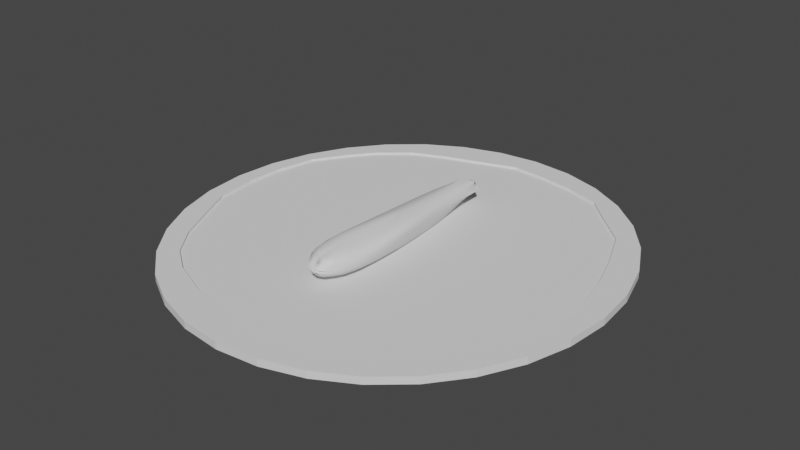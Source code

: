 # Source: hotdogWorkInProgress.blend  (saved by Blender 3.4.6; exported with 4.5.12 LTS)
import bpy
from mathutils import Matrix  # noqa: F401  (used for matrix-valued properties, if any)

bpy.ops.wm.read_factory_settings(use_empty=True)
scene = bpy.context.scene
scene.name = 'Scene'

# ---- collections
col_collection = bpy.data.collections.new('Collection'); scene.collection.children.link(col_collection)

# ---- world
world_world = bpy.data.worlds.new('World'); scene.world = world_world
world_world.use_nodes = True; world_world.node_tree.nodes.clear()
_N = world_world.node_tree.nodes; _L = world_world.node_tree.links
n0 = _N.new('ShaderNodeOutputWorld'); n0.name = 'World Output'; n0.location = (300, 300)
n1 = _N.new('ShaderNodeBackground'); n1.name = 'Background'; n1.location = (10, 300)
n1.inputs[0].default_value = (0.05088, 0.05088, 0.05088, 1.0)
_L.new(n1.outputs[0], n0.inputs[0])
n0.is_active_output = True
world_world.color = (0.05088, 0.05088, 0.05088)
world_world.use_sun_shadow = False
world_world.sun_shadow_jitter_overblur = 0.0

# ---- meshes
me_cylinder = bpy.data.meshes.new('Cylinder')
me_cylinder.from_pydata([(0.0, 1.0, -1.0), (0.0, 1.0, 1.0), (0.1951, 0.9808, -1.0), (0.1951, 0.9808, 1.0), (0.3827, 0.9239, -1.0), (0.3827, 0.9239, 1.0), (0.5556, 0.8315, -1.0), (0.5556, 0.8315, 1.0), (0.7071, 0.7071, -1.0), (0.7071, 0.7071, 1.0), (0.8315, 0.5556, -1.0), (0.8315, 0.5556, 1.0), (0.9239, 0.3827, -1.0), (0.9239, 0.3827, 1.0), (0.9808, 0.1951, -1.0), (0.9808, 0.1951, 1.0), (1.0, 0.0, -1.0), (1.0, 0.0, 1.0), (0.9808, -0.1951, -1.0), (0.9808, -0.1951, 1.0), (0.9239, -0.3827, -1.0), (0.9239, -0.3827, 1.0), (0.8315, -0.5556, -1.0), (0.8315, -0.5556, 1.0), (0.7071, -0.7071, -1.0), (0.7071, -0.7071, 1.0), (0.5556, -0.8315, -1.0), (0.5556, -0.8315, 1.0), (0.3827, -0.9239, -1.0), (0.3827, -0.9239, 1.0), (0.1951, -0.9808, -1.0), (0.1951, -0.9808, 1.0), (0.0, -1.0, -1.0), (0.0, -1.0, 1.0), (-0.1951, -0.9808, -1.0), (-0.1951, -0.9808, 1.0), (-0.3827, -0.9239, -1.0), (-0.3827, -0.9239, 1.0), (-0.5556, -0.8315, -1.0), (-0.5556, -0.8315, 1.0), (-0.7071, -0.7071, -1.0), (-0.7071, -0.7071, 1.0), (-0.8315, -0.5556, -1.0), (-0.8315, -0.5556, 1.0), (-0.9239, -0.3827, -1.0), (-0.9239, -0.3827, 1.0), (-0.9808, -0.1951, -1.0), (-0.9808, -0.1951, 1.0), (-1.0, 0.0, -1.0), (-1.0, 0.0, 1.0), (-0.9808, 0.1951, -1.0), (-0.9808, 0.1951, 1.0), (-0.9239, 0.3827, -1.0), (-0.9239, 0.3827, 1.0), (-0.8315, 0.5556, -1.0), (-0.8315, 0.5556, 1.0), (-0.7071, 0.7071, -1.0), (-0.7071, 0.7071, 1.0), (-0.5556, 0.8315, -1.0), (-0.5556, 0.8315, 1.0), (-0.3827, 0.9239, -1.0), (-0.3827, 0.9239, 1.0), (-0.1951, 0.9808, -1.0), (-0.1951, 0.9808, 1.0), (0.5992, -0.6625, -1.0), (0.7182, -0.5149, -1.0), (0.8202, -0.3513, -1.0), (0.8851, -0.1592, -1.0), (0.8851, 0.01854, -1.0), (0.8459, 0.2063, -1.0), (0.7866, 0.3844, -1.0), (0.709, 0.5635, -1.0), (0.5567, 0.699, -1.0), (0.4552, 0.7981, -1.0), (0.3064, 0.844, -1.0), (0.137, 0.8727, -1.0), (-0.03697, 0.8874, -1.0), (-0.2251, 0.8273, -1.0), (-0.3853, 0.7767, -1.0), (-0.5369, 0.7149, -1.0), (-0.6869, 0.5933, -1.0), (-0.7756, 0.4827, -1.0), (-0.8676, 0.3471, -1.0), (-0.9093, 0.162, -1.0), (-0.9179, -0.005456, -1.0), (-0.8985, -0.1907, -1.0), (-0.8201, -0.3544, -1.0), (-0.7397, -0.5137, -1.0), (-0.6346, -0.6463, -1.0), (-0.5148, -0.7273, -1.0), (-0.3336, -0.7981, -1.0), (-0.1578, -0.8403, -1.0), (0.03926, -0.8755, -1.0), (0.2018, -0.8617, -1.0), (0.3577, -0.8319, -1.0), (0.5992, -0.6625, -0.3615), (0.7182, -0.5149, -0.3615), (0.8202, -0.3513, -0.3615), (0.8851, -0.1592, -0.3615), (0.8851, 0.01854, -0.3615), (0.8459, 0.2063, -0.3615), (0.7866, 0.3844, -0.3615), (0.709, 0.5635, -0.3615), (0.5567, 0.699, -0.3615), (0.4552, 0.7981, -0.3615), (0.3064, 0.844, -0.3615), (0.137, 0.8727, -0.3615), (-0.03697, 0.8874, -0.3615), (-0.2251, 0.8273, -0.3615), (-0.3853, 0.7767, -0.3615), (-0.5369, 0.7149, -0.3615), (-0.6869, 0.5933, -0.3615), (-0.7756, 0.4827, -0.3615), (-0.8676, 0.3471, -0.3615), (-0.9093, 0.162, -0.3615), (-0.9179, -0.005456, -0.3615), (-0.8985, -0.1907, -0.3615), (-0.8201, -0.3544, -0.3615), (-0.7397, -0.5137, -0.3615), (-0.6346, -0.6463, -0.3615), (-0.5148, -0.7273, -0.3615), (-0.3336, -0.7981, -0.3615), (-0.1578, -0.8403, -0.3615), (0.03926, -0.8755, -0.3615), (0.2018, -0.8617, -0.3615), (0.3577, -0.8319, -0.3615)], [], [(0, 1, 3, 2), (2, 3, 5, 4), (4, 5, 7, 6), (6, 7, 9, 8), (8, 9, 11, 10), (10, 11, 13, 12), (12, 13, 15, 14), (14, 15, 17, 16), (16, 17, 19, 18), (18, 19, 21, 20), (20, 21, 23, 22), (22, 23, 25, 24), (24, 25, 27, 26), (26, 27, 29, 28), (28, 29, 31, 30), (30, 31, 33, 32), (32, 33, 35, 34), (34, 35, 37, 36), (36, 37, 39, 38), (38, 39, 41, 40), (40, 41, 43, 42), (42, 43, 45, 44), (44, 45, 47, 46), (46, 47, 49, 48), (48, 49, 51, 50), (50, 51, 53, 52), (52, 53, 55, 54), (54, 55, 57, 56), (56, 57, 59, 58), (58, 59, 61, 60), (3, 1, 63, 61, 59, 57, 55, 53, 51, 49, 47, 45, 43, 41, 39, 37, 35, 33, 31, 29, 27, 25, 23, 21, 19, 17, 15, 13, 11, 9, 7, 5), (60, 61, 63, 62), (62, 63, 1, 0), (0, 2, 4, 6, 8, 10, 12, 14, 16, 68, 69, 70, 71, 72, 73, 74, 75, 76, 77, 78, 79, 80, 81, 82, 83, 84, 48, 50, 52, 54, 56, 58, 60, 62), (48, 84, 85, 86, 87, 88, 89, 90, 91, 92, 93, 94, 64, 65, 66, 67, 68, 16, 18, 20, 22, 24, 26, 28, 30, 32, 34, 36, 38, 40, 42, 44, 46), (84, 83, 114, 115), (98, 97, 96, 95, 125, 124, 123, 122, 121, 120, 119, 118, 117, 116, 115, 114, 113, 112, 111, 110, 109, 108, 107, 106, 105, 104, 103, 102, 101, 100, 99), (71, 70, 101, 102), (85, 84, 115, 116), (72, 71, 102, 103), (86, 85, 116, 117), (73, 72, 103, 104), (87, 86, 117, 118), (74, 73, 104, 105), (88, 87, 118, 119), (75, 74, 105, 106), (89, 88, 119, 120), (76, 75, 106, 107), (90, 89, 120, 121), (77, 76, 107, 108), (91, 90, 121, 122), (78, 77, 108, 109), (65, 64, 95, 96), (92, 91, 122, 123), (79, 78, 109, 110), (66, 65, 96, 97), (93, 92, 123, 124), (80, 79, 110, 111), (67, 66, 97, 98), (94, 93, 124, 125), (81, 80, 111, 112), (68, 67, 98, 99), (64, 94, 125, 95), (82, 81, 112, 113), (69, 68, 99, 100), (83, 82, 113, 114), (70, 69, 100, 101)])
_uv = me_cylinder.uv_layers.new(name='UVMap')
_uv.uv.foreach_set('vector', [1.0, 0.5, 1.0, 1.0, 0.9688, 1.0, 0.9688, 0.5, 0.9688, 0.5, 0.9688, 1.0, 0.9375, 1.0, 0.9375, 0.5, 0.9375, 0.5, 0.9375, 1.0, 0.9062, 1.0, 0.9062, 0.5, 0.9062, 0.5, 0.9062, 1.0, 0.875, 1.0, 0.875, 0.5, 0.875, 0.5, 0.875, 1.0, 0.8438, 1.0, 0.8438, 0.5, 0.8438, 0.5, 0.8438, 1.0, 0.8125, 1.0, 0.8125, 0.5, 0.8125, 0.5, 0.8125, 1.0, 0.7812, 1.0, 0.7812, 0.5, 0.7812, 0.5, 0.7812, 1.0, 0.75, 1.0, 0.75, 0.5, 0.75, 0.5, 0.75, 1.0, 0.7188, 1.0, 0.7188, 0.5, 0.7188, 0.5, 0.7188, 1.0, 0.6875, 1.0, 0.6875, 0.5, 0.6875, 0.5, 0.6875, 1.0, 0.6562, 1.0, 0.6562, 0.5, 0.6562, 0.5, 0.6562, 1.0, 0.625, 1.0, 0.625, 0.5, 0.625, 0.5, 0.625, 1.0, 0.5938, 1.0, 0.5938, 0.5, 0.5938, 0.5, 0.5938, 1.0, 0.5625, 1.0, 0.5625, 0.5, 0.5625, 0.5, 0.5625, 1.0, 0.5312, 1.0, 0.5312, 0.5, 0.5312, 0.5, 0.5312, 1.0, 0.5, 1.0, 0.5, 0.5, 0.5, 0.5, 0.5, 1.0, 0.4688, 1.0, 0.4688, 0.5, 0.4688, 0.5, 0.4688, 1.0, 0.4375, 1.0, 0.4375, 0.5, 0.4375, 0.5, 0.4375, 1.0, 0.4062, 1.0, 0.4062, 0.5, 0.4062, 0.5, 0.4062, 1.0, 0.375, 1.0, 0.375, 0.5, 0.375, 0.5, 0.375, 1.0, 0.3438, 1.0, 0.3438, 0.5, 0.3438, 0.5, 0.3438, 1.0, 0.3125, 1.0, 0.3125, 0.5, 0.3125, 0.5, 0.3125, 1.0, 0.2812, 1.0, 0.2812, 0.5, 0.2812, 0.5, 0.2812, 1.0, 0.25, 1.0, 0.25, 0.5, 0.25, 0.5, 0.25, 1.0, 0.2188, 1.0, 0.2188, 0.5, 0.2188, 0.5, 0.2188, 1.0, 0.1875, 1.0, 0.1875, 0.5, 0.1875, 0.5, 0.1875, 1.0, 0.1562, 1.0, 0.1562, 0.5, 0.1562, 0.5, 0.1562, 1.0, 0.125, 1.0, 0.125, 0.5, 0.125, 0.5, 0.125, 1.0, 0.09375, 1.0, 0.09375, 0.5, 0.09375, 0.5, 0.09375, 1.0, 0.0625, 1.0, 0.0625, 0.5, 0.2968, 0.4854, 0.25, 0.49, 0.2032, 0.4854, 0.1582, 0.4717, 0.1167, 0.4496, 0.08029, 0.4197, 0.05045, 0.3833, 0.02827, 0.3418, 0.01461, 0.2968, 0.01, 0.25, 0.01461, 0.2032, 0.02827, 0.1582, 0.05045, 0.1167, 0.08029, 0.08029, 0.1167, 0.05045, 0.1582, 0.02827, 0.2032, 0.01461, 0.25, 0.01, 0.2968, 0.01461, 0.3418, 0.02827, 0.3833, 0.05045, 0.4197, 0.08029, 0.4496, 0.1167, 0.4717, 0.1582, 0.4854, 0.2032, 0.49, 0.25, 0.4854, 0.2968, 0.4717, 0.3418, 0.4496, 0.3833, 0.4197, 0.4197, 0.3833, 0.4496, 0.3418, 0.4717, 0.0625, 0.5, 0.0625, 1.0, 0.03125, 1.0, 0.03125, 0.5, 0.03125, 0.5, 0.03125, 1.0, 0.0, 1.0, 0.0, 0.5, 0.75, 0.49, 0.7968, 0.4854, 0.8418, 0.4717, 0.8833, 0.4496, 0.9197, 0.4197, 0.9496, 0.3833, 0.9717, 0.3418, 0.9854, 0.2968, 0.99, 0.25, 0.9624, 0.2544, 0.953, 0.2995, 0.9388, 0.3423, 0.9202, 0.3852, 0.8836, 0.4178, 0.8592, 0.4415, 0.8235, 0.4526, 0.7829, 0.4594, 0.7411, 0.463, 0.696, 0.4486, 0.6575, 0.4364, 0.6211, 0.4216, 0.5851, 0.3924, 0.5638, 0.3659, 0.5418, 0.3333, 0.5318, 0.2889, 0.5297, 0.2487, 0.51, 0.25, 0.5146, 0.2968, 0.5283, 0.3418, 0.5504, 0.3833, 0.5803, 0.4197, 0.6167, 0.4496, 0.6582, 0.4717, 0.7032, 0.4854, 0.51, 0.25, 0.5297, 0.2487, 0.5344, 0.2042, 0.5532, 0.1649, 0.5725, 0.1267, 0.5977, 0.09488, 0.6264, 0.07546, 0.6699, 0.05847, 0.7121, 0.04833, 0.7594, 0.03988, 0.7984, 0.0432, 0.8359, 0.05035, 0.8938, 0.091, 0.9224, 0.1264, 0.9468, 0.1657, 0.9624, 0.2118, 0.9624, 0.2544, 0.99, 0.25, 0.9854, 0.2032, 0.9717, 0.1582, 0.9496, 0.1167, 0.9197, 0.08029, 0.8833, 0.05045, 0.8418, 0.02827, 0.7968, 0.01461, 0.75, 0.01, 0.7032, 0.01461, 0.6582, 0.02827, 0.6167, 0.05045, 0.5803, 0.08029, 0.5504, 0.1167, 0.5283, 0.1582, 0.5146, 0.2032, 0.5297, 0.2487, 0.5318, 0.2889, 0.5318, 0.2889, 0.5297, 0.2487, 0.9624, 0.2118, 0.9468, 0.1657, 0.9224, 0.1264, 0.8938, 0.091, 0.8359, 0.05035, 0.7984, 0.0432, 0.7594, 0.03988, 0.7121, 0.04833, 0.6699, 0.05847, 0.6264, 0.07546, 0.5977, 0.09488, 0.5725, 0.1267, 0.5532, 0.1649, 0.5344, 0.2042, 0.5297, 0.2487, 0.5318, 0.2889, 0.5418, 0.3333, 0.5638, 0.3659, 0.5851, 0.3924, 0.6211, 0.4216, 0.6575, 0.4364, 0.696, 0.4486, 0.7411, 0.463, 0.7829, 0.4594, 0.8235, 0.4526, 0.8592, 0.4415, 0.8836, 0.4178, 0.9202, 0.3852, 0.9388, 0.3423, 0.953, 0.2995, 0.9624, 0.2544, 0.9202, 0.3852, 0.9388, 0.3423, 0.9388, 0.3423, 0.9202, 0.3852, 0.5344, 0.2042, 0.5297, 0.2487, 0.5297, 0.2487, 0.5344, 0.2042, 0.8836, 0.4178, 0.9202, 0.3852, 0.9202, 0.3852, 0.8836, 0.4178, 0.5532, 0.1649, 0.5344, 0.2042, 0.5344, 0.2042, 0.5532, 0.1649, 0.8592, 0.4415, 0.8836, 0.4178, 0.8836, 0.4178, 0.8592, 0.4415, 0.5725, 0.1267, 0.5532, 0.1649, 0.5532, 0.1649, 0.5725, 0.1267, 0.8235, 0.4526, 0.8592, 0.4415, 0.8592, 0.4415, 0.8235, 0.4526, 0.5977, 0.09488, 0.5725, 0.1267, 0.5725, 0.1267, 0.5977, 0.09488, 0.7829, 0.4594, 0.8235, 0.4526, 0.8235, 0.4526, 0.7829, 0.4594, 0.6264, 0.07546, 0.5977, 0.09488, 0.5977, 0.09488, 0.6264, 0.07546, 0.7411, 0.463, 0.7829, 0.4594, 0.7829, 0.4594, 0.7411, 0.463, 0.6699, 0.05847, 0.6264, 0.07546, 0.6264, 0.07546, 0.6699, 0.05847, 0.696, 0.4486, 0.7411, 0.463, 0.7411, 0.463, 0.696, 0.4486, 0.7121, 0.04833, 0.6699, 0.05847, 0.6699, 0.05847, 0.7121, 0.04833, 0.6575, 0.4364, 0.696, 0.4486, 0.696, 0.4486, 0.6575, 0.4364, 0.9224, 0.1264, 0.8938, 0.091, 0.8938, 0.091, 0.9224, 0.1264, 0.7594, 0.03988, 0.7121, 0.04833, 0.7121, 0.04833, 0.7594, 0.03988, 0.6211, 0.4216, 0.6575, 0.4364, 0.6575, 0.4364, 0.6211, 0.4216, 0.9468, 0.1657, 0.9224, 0.1264, 0.9224, 0.1264, 0.9468, 0.1657, 0.7984, 0.0432, 0.7594, 0.03988, 0.7594, 0.03988, 0.7984, 0.0432, 0.5851, 0.3924, 0.6211, 0.4216, 0.6211, 0.4216, 0.5851, 0.3924, 0.9624, 0.2118, 0.9468, 0.1657, 0.9468, 0.1657, 0.9624, 0.2118, 0.8359, 0.05035, 0.7984, 0.0432, 0.7984, 0.0432, 0.8359, 0.05035, 0.5638, 0.3659, 0.5851, 0.3924, 0.5851, 0.3924, 0.5638, 0.3659, 0.9624, 0.2544, 0.9624, 0.2118, 0.9624, 0.2118, 0.9624, 0.2544, 0.8938, 0.091, 0.8359, 0.05035, 0.8359, 0.05035, 0.8938, 0.091, 0.5418, 0.3333, 0.5638, 0.3659, 0.5638, 0.3659, 0.5418, 0.3333, 0.953, 0.2995, 0.9624, 0.2544, 0.9624, 0.2544, 0.953, 0.2995, 0.5318, 0.2889, 0.5418, 0.3333, 0.5418, 0.3333, 0.5318, 0.2889, 0.9388, 0.3423, 0.953, 0.2995, 0.953, 0.2995, 0.9388, 0.3423])
me_cylinder.update()
me_sphere = bpy.data.meshes.new('Sphere')
me_sphere.from_pydata([(-0.002457, 0.5343, 0.7944), (0.003428, 0.8203, 0.552), (0.001555, 0.9696, 0.198), (-0.004881, 0.9998, 0.006925), (-0.001607, 0.9596, -0.1824), (-0.009632, 0.6832, -0.4027), (0.008317, 0.1776, 0.7821), (0.05331, 0.3398, 0.7911), (0.09638, 0.5123, 0.7701), (0.1344, 0.6806, 0.6949), (0.1622, 0.8152, 0.5555), (0.1776, 0.9063, 0.3827), (0.1919, 0.9612, 0.195), (0.1962, 0.9713, 0.001755), (0.2051, 0.9169, -0.1772), (0.1801, 0.9057, -0.3623), (0.1197, 0.6681, -0.3966), (0.08163, 0.4942, -0.4412), (0.05224, 0.3495, -0.4824), (0.0263, 0.2209, -0.5163), (0.001035, 0.101, -0.5411), (0.03566, 0.1644, 0.7714), (0.1092, 0.3123, 0.7697), (0.1829, 0.4685, 0.74), (0.255, 0.6254, 0.674), (0.3162, 0.7639, 0.5532), (0.3536, 0.8536, 0.3827), (0.3753, 0.9061, 0.1951), (0.3914, 0.9238, 0.005056), (0.3372, 0.8185, -0.1518), (0.2802, 0.7271, -0.2833), (0.2161, 0.5815, -0.3587), (0.1603, 0.4425, -0.4176), (0.1114, 0.3167, -0.4669), (0.06626, 0.2014, -0.5072), (0.02153, 0.09194, -0.5373), (0.05854, 0.1459, 0.7607), (0.1554, 0.274, 0.7475), (0.2539, 0.4085, 0.7097), (0.3537, 0.5449, 0.6447), (0.4486, 0.6746, 0.542), (0.5131, 0.7679, 0.3826), (0.5447, 0.8151, 0.1951), (0.5144, 0.7735, 0.01886), (0.4417, 0.6849, -0.1199), (0.3665, 0.5914, -0.2355), (0.2926, 0.483, -0.323), (0.2244, 0.3743, -0.3931), (0.1613, 0.2709, -0.451), (0.1009, 0.1732, -0.4983), (0.0397, 0.07863, -0.5338), (0.07653, 0.1237, 0.7506), (0.1914, 0.2283, 0.7273), (0.3089, 0.3376, 0.6822), (0.429, 0.4484, 0.6147), (0.5489, 0.5569, 0.5199), (0.6472, 0.6477, 0.3797), (0.6892, 0.6893, 0.1954), (0.6132, 0.6219, 0.03908), (0.5231, 0.5445, -0.0907), (0.4364, 0.4653, -0.2025), (0.354, 0.382, -0.2955), (0.2763, 0.2984, -0.373), (0.2023, 0.2173, -0.4378), (0.1298, 0.139, -0.4909), (0.05522, 0.06217, -0.5312), (0.08974, 0.09901, 0.7418), (0.2177, 0.1779, 0.7099), (0.3487, 0.2599, 0.6584), (0.4834, 0.343, 0.5881), (0.62, 0.4251, 0.496), (0.7455, 0.5, 0.371), (0.7707, 0.516, 0.1998), (0.6805, 0.4611, 0.05639), (0.5848, 0.4015, -0.07003), (0.4918, 0.3409, -0.1812), (0.403, 0.2795, -0.2773), (0.3179, 0.2185, -0.3594), (0.2355, 0.159, -0.4288), (0.1535, 0.1011, -0.4862), (0.06806, 0.04357, -0.5298), (-0.03541, 0.02392, 0.7579), (0.09848, 0.07292, 0.7346), (0.2352, 0.1249, 0.6961), (0.3755, 0.179, 0.6401), (0.5205, 0.2334, 0.5677), (0.6697, 0.2873, 0.4773), (0.8033, 0.3348, 0.3577), (0.8032, 0.3313, 0.205), (0.7246, 0.2974, 0.06635), (0.6301, 0.2572, -0.05867), (0.5341, 0.2161, -0.17), (0.4415, 0.1756, -0.2683), (0.3506, 0.136, -0.3528), (0.2615, 0.09789, -0.4249), (0.1719, 0.06074, -0.4845), (0.07812, 0.02349, -0.5298), (0.103, 0.04626, 0.729), (0.2442, 0.07088, 0.6857), (0.3899, 0.09677, 0.6268), (0.5423, 0.1224, 0.5539), (0.7014, 0.1473, 0.4654), (0.8313, 0.1655, 0.3491), (0.8323, 0.1573, 0.2057), (0.7582, 0.1359, 0.06876), (0.6642, 0.1125, -0.05647), (0.5663, 0.09023, -0.1686), (0.47, 0.07001, -0.2678), (0.3748, 0.05167, -0.3534), (0.2807, 0.03482, -0.4263), (0.1853, 0.01877, -0.4862), (0.08541, 0.002468, -0.5314), (0.1033, 0.01961, 0.7251), (0.245, 0.01701, 0.6787), (0.392, 0.01485, 0.6184), (0.5472, 0.01169, 0.5459), (0.7108, 0.007168, 0.4592), (0.8481, 0.0004097, 0.3467), (0.8579, -0.01251, 0.2039), (0.7856, -0.02506, 0.06434), (0.6901, -0.03364, -0.06328), (0.5894, -0.03754, -0.1766), (0.4908, -0.03743, -0.2765), (0.3914, -0.03434, -0.3614), (0.2931, -0.02957, -0.4331), (0.1936, -0.02416, -0.4912), (0.08928, -0.01918, -0.5339), (0.0995, -0.006499, 0.7227), (0.2375, -0.03578, 0.6747), (0.3812, -0.06547, 0.6142), (0.5336, -0.09709, 0.5423), (0.6964, -0.131, 0.4577), (0.8456, -0.1639, 0.3491), (0.8741, -0.1841, 0.2008), (0.8075, -0.1895, 0.05323), (0.7096, -0.1837, -0.07991), (0.6058, -0.1688, -0.1956), (0.502, -0.1472, -0.2939), (0.3995, -0.1218, -0.3766), (0.298, -0.09468, -0.4447), (0.1958, -0.06742, -0.4988), (0.0896, -0.04094, -0.5374), (0.09162, -0.03159, 0.7217), (0.2218, -0.08655, 0.6735), (0.3577, -0.1429, 0.6138), (0.5022, -0.2022, 0.5432), (0.6565, -0.2651, 0.4604), (0.8057, -0.327, 0.3538), (0.8681, -0.3621, 0.1973), (0.8147, -0.361, 0.03546), (0.7206, -0.3409, -0.1075), (0.6137, -0.3056, -0.2261), (0.5039, -0.2598, -0.3209), (0.3982, -0.2101, -0.3987), (0.2938, -0.1595, -0.4601), (0.1907, -0.1101, -0.5078), (0.08531, -0.06226, -0.5403), (0.07978, -0.05514, 0.7219), (0.1981, -0.1343, 0.6748), (0.3225, -0.2159, 0.6172), (0.456, -0.302, 0.5493), (0.6014, -0.3935, 0.4699), (0.7554, -0.4885, 0.3713), (0.8581, -0.5496, 0.2072), (0.8143, -0.5424, 0.01437), (0.7216, -0.5084, -0.1467), (0.61, -0.4494, -0.2699), (0.4929, -0.3745, -0.3572), (0.3819, -0.2971, -0.4242), (0.2774, -0.2221, -0.4768), (0.1766, -0.1506, -0.5165), (0.07629, -0.08231, -0.5427), (0.06404, -0.07655, 0.7231), (0.1666, -0.1779, 0.6782), (0.2754, -0.2829, 0.6238), (0.3938, -0.3939, 0.5598), (0.5261, -0.5123, 0.4848), (0.6723, -0.6361, 0.3913), (0.7499, -0.7061, 0.213), (0.7674, -0.7207, 0.0002106), (0.6901, -0.6845, -0.1907), (0.583, -0.5989, -0.3246), (0.4579, -0.4866, -0.3961), (0.3457, -0.3789, -0.4489), (0.2457, -0.2795, -0.4914), (0.1523, -0.1872, -0.523), (0.0627, -0.1001, -0.5442), (0.04452, -0.09505, 0.7251), (0.1274, -0.2158, 0.6834), (0.2159, -0.3414, 0.6326), (0.3139, -0.4749, 0.5731), (0.4249, -0.6163, 0.501), (0.5484, -0.756, 0.4), (0.6072, -0.8369, 0.2201), (0.6432, -0.8618, 8.611e-09), (0.5958, -0.8329, -0.2155), (0.4938, -0.7289, -0.3554), (0.3816, -0.5826, -0.42), (0.2828, -0.4479, -0.4642), (0.1965, -0.3274, -0.4995), (0.1184, -0.2175, -0.5266), (0.04534, -0.1149, -0.5452), (0.02162, -0.1098, 0.7275), (0.08094, -0.246, 0.6887), (0.145, -0.3888, 0.6422), (0.2168, -0.542, 0.5885), (0.2988, -0.7064, 0.5247), (0.3867, -0.8721, 0.4416), (0.4025, -0.9212, 0.2125), (0.4157, -0.9406, -0.001936), (0.386, -0.9018, -0.1953), (0.3679, -0.856, -0.3963), (0.2731, -0.6569, -0.4313), (0.1982, -0.4993, -0.4695), (0.1344, -0.363, -0.5026), (0.07756, -0.2402, -0.5286), (0.02509, -0.1259, -0.5462), (-0.004074, -0.1198, 0.7297), (0.02882, -0.2666, 0.6939), (0.06477, -0.421, 0.6502), (0.1058, -0.5878, 0.5996), (0.1537, -0.7672, 0.5379), (0.2055, -0.9348, 0.4434), (0.2036, -0.9764, 0.209), (0.2104, -0.9978, -0.004193), (0.2286, -0.9503, -0.1644), (0.187, -0.8436, -0.3682), (0.1411, -0.6847, -0.4253), (0.1001, -0.5269, -0.4684), (0.0641, -0.3839, -0.5027), (0.032, -0.2539, -0.5295), (0.002655, -0.1325, -0.5471), (-0.0315, -0.1244, 0.7318), (-0.02694, -0.2756, 0.6972), (-0.02132, -0.4348, 0.655), (-0.01448, -0.6062, 0.6037), (-0.00804, -0.7887, 0.536), (-0.01568, -0.9392, 0.4075), (-1.341e-07, -0.9808, 0.1951), (0.002753, -0.9913, 0.003038), (0.002799, -0.9491, -0.1894), (0.007461, -0.9237, -0.3743), (0.003606, -0.7081, -0.425), (-0.003661, -0.5382, -0.4685), (-0.01056, -0.391, -0.5031), (-0.0164, -0.2584, -0.5301), (-0.02117, -0.1347, -0.548), (-0.05951, -0.1231, 0.7334), (-0.08362, -0.2724, 0.6995), (-0.1083, -0.4295, 0.6579), (-0.1339, -0.5968, 0.6039), (-0.161, -0.7728, 0.5308), (-0.1877, -0.9134, 0.4008), (-0.1913, -0.9619, 0.1951), (-0.1859, -0.9674, 0.006457), (-0.1314, -0.9082, -0.2284), (-0.1502, -0.8428, -0.3564), (-0.1308, -0.6826, -0.423), (-0.1081, -0.5252, -0.47), (-0.08653, -0.3829, -0.5053), (-0.0659, -0.2533, -0.5318), (-0.04558, -0.1323, -0.5493), (-0.08697, -0.1161, 0.7353), (-0.1389, -0.2577, 0.7023), (-0.1925, -0.4055, 0.6593), (-0.2484, -0.5622, 0.6029), (-0.3057, -0.7244, 0.5228), (-0.3529, -0.8536, 0.3817), (-0.3753, -0.9061, 0.1951), (-0.3816, -0.9242, -0.01018), (-0.3706, -0.8581, -0.208), (-0.3455, -0.8539, -0.3948), (-0.2682, -0.6511, -0.432), (-0.2115, -0.4954, -0.4753), (-0.1618, -0.361, -0.5099), (-0.1151, -0.2393, -0.5354), (-0.06986, -0.1254, -0.5514), (-0.1129, -0.1036, 0.7376), (-0.1908, -0.2319, 0.7057), (-0.271, -0.365, 0.6619), (-0.3551, -0.5063, 0.6048), (-0.4403, -0.65, 0.5208), (-0.5119, -0.766, 0.3818), (-0.5441, -0.8144, 0.195), (-0.5445, -0.8144, 0.0003651), (-0.5104, -0.757, -0.1815), (-0.4578, -0.6905, -0.3335), (-0.3839, -0.5679, -0.4232), (-0.3079, -0.4425, -0.4805), (-0.2339, -0.3254, -0.5177), (-0.1626, -0.2168, -0.5415), (-0.09334, -0.1145, -0.5549), (-0.1363, -0.08624, 0.7408), (-0.2376, -0.1965, 0.7107), (-0.3416, -0.3105, 0.6671), (-0.4482, -0.4289, 0.6053), (-0.5485, -0.5418, 0.5101), (-0.623, -0.6254, 0.367), (-0.6597, -0.665, 0.1899), (-0.6698, -0.6718, 0.003819), (-0.6446, -0.639, -0.1743), (-0.5855, -0.5758, -0.3256), (-0.4987, -0.4816, -0.4321), (-0.401, -0.3787, -0.4954), (-0.3027, -0.2799, -0.5315), (-0.2074, -0.1874, -0.5512), (-0.1154, -0.1001, -0.5598), (-0.02518, -0.01614, -0.5546), (-0.1564, -0.06459, 0.7451), (-0.2776, -0.1526, 0.7174), (-0.3993, -0.2418, 0.6715), (-0.513, -0.3284, 0.5979), (-0.6035, -0.4025, 0.4876), (-0.666, -0.4565, 0.3442), (-0.7028, -0.4867, 0.1789), (-0.7204, -0.4954, 0.004525), (-0.7161, -0.4822, -0.1681), (-0.6839, -0.4486, -0.3273), (-0.6057, -0.3872, -0.4519), (-0.4886, -0.3059, -0.5202), (-0.3652, -0.2258, -0.5503), (-0.2474, -0.1519, -0.5636), (-0.1347, -0.0825, -0.5657), (-0.1725, -0.03932, 0.7508), (-0.3092, -0.1014, 0.7262), (-0.4384, -0.1614, 0.6745), (-0.5425, -0.2147, 0.5871), (-0.6188, -0.2596, 0.4692), (-0.6716, -0.2936, 0.3277), (-0.7061, -0.3149, 0.1708), (-0.7274, -0.3232, 0.006107), (-0.7336, -0.3186, -0.1595), (-0.7207, -0.302, -0.3186), (-0.6702, -0.2706, -0.4571), (-0.5542, -0.2185, -0.5382), (-0.4124, -0.1621, -0.5654), (-0.2775, -0.1104, -0.5739), (-0.1493, -0.06208, -0.5707), (-0.1837, -0.01108, 0.7578), (-0.33, -0.04431, 0.7361), (-0.456, -0.07392, 0.6769), (-0.546, -0.09999, 0.58), (-0.6095, -0.1237, 0.4579), (-0.6535, -0.1435, 0.3181), (-0.6844, -0.1571, 0.167), (-0.7054, -0.1636, 0.00987), (-0.7164, -0.1629, -0.1485), (-0.7118, -0.1563, -0.3025), (-0.6772, -0.1429, -0.4415), (-0.58, -0.1193, -0.5367), (-0.4347, -0.09089, -0.569), (-0.2927, -0.06438, -0.5776), (-0.157, -0.03952, -0.5728), (-0.1894, 0.01933, 0.7659), (-0.339, 0.01665, 0.7475), (-0.456, 0.01517, 0.6818), (-0.5322, 0.01063, 0.5784), (-0.584, 0.002836, 0.4533), (-0.6202, -0.005901, 0.3143), (-0.6461, -0.01327, 0.1668), (-0.6639, -0.01809, 0.01524), (-0.6741, -0.02, -0.1365), (-0.6712, -0.02022, -0.2835), (-0.6446, -0.01964, -0.4181), (-0.5636, -0.01854, -0.5177), (-0.4302, -0.01726, -0.5613), (-0.2918, -0.01656, -0.5745), (-0.157, -0.01603, -0.5716), (-0.1886, 0.05089, 0.7744), (-0.3363, 0.07923, 0.7612), (-0.4428, 0.1032, 0.6912), (-0.5069, 0.1166, 0.5829), (-0.5494, 0.1223, 0.455), (-0.578, 0.1229, 0.3153), (-0.5987, 0.1209, 0.1693), (-0.6128, 0.1174, 0.02097), (-0.6195, 0.1123, -0.1259), (-0.6142, 0.1048, -0.2669), (-0.5887, 0.0938, -0.3954), (-0.5238, 0.07714, -0.4972), (-0.4075, 0.05451, -0.5508), (-0.2781, 0.03047, -0.5681), (-0.1505, 0.00717, -0.5683), (-0.1806, 0.08231, 0.7818), (-0.3223, 0.1415, 0.7772), (-0.4198, 0.1897, 0.7062), (-0.4738, 0.2197, 0.5935), (-0.5066, 0.2371, 0.4615), (-0.5294, 0.2468, 0.3197), (-0.5458, 0.2502, 0.1731), (-0.5562, 0.2478, 0.02581), (-0.5602, 0.2394, -0.1185), (-0.5518, 0.2232, -0.2557), (-0.526, 0.1994, -0.3798), (-0.4698, 0.1661, -0.4802), (-0.3704, 0.1222, -0.539), (-0.2545, 0.0751, -0.5603), (-0.1391, 0.02926, -0.5641), (-0.1665, 0.1121, 0.7914), (-0.2965, 0.2016, 0.7945), (-0.3871, 0.2746, 0.7264), (-0.4321, 0.3208, 0.6093), (-0.4567, 0.35, 0.4722), (-0.4761, 0.3701, 0.3267), (-0.4902, 0.3802, 0.1769), (-0.4995, 0.3801, 0.02806), (-0.4989, 0.366, -0.1157), (-0.4875, 0.3395, -0.2509), (-0.461, 0.3008, -0.372), (-0.4101, 0.2495, -0.4701), (-0.3251, 0.1853, -0.5303), (-0.2245, 0.1166, -0.5536), (-0.1242, 0.04974, -0.5601), (-0.1454, 0.1385, 0.7978), (-0.2576, 0.2563, 0.8104), (-0.3432, 0.3571, 0.7515), (-0.3809, 0.4207, 0.6297), (-0.3999, 0.4636, 0.4866), (-0.4156, 0.4954, 0.3349), (-0.4333, 0.5162, 0.1797), (-0.4464, 0.5222, 0.0261), (-0.4395, 0.4992, -0.1189), (-0.4233, 0.4589, -0.2537), (-0.394, 0.4006, -0.3719), (-0.3463, 0.3281, -0.4661), (-0.2732, 0.2427, -0.5237), (-0.1896, 0.1539, -0.5481), (-0.1068, 0.06811, -0.5569), (-0.1187, 0.1601, 0.8013), (-0.2064, 0.3023, 0.8234), (-0.2844, 0.434, 0.7792), (-0.3167, 0.5174, 0.6529), (-0.3304, 0.5768, 0.5035), (-0.345, 0.6256, 0.345), (-0.3759, 0.6634, 0.1807), (-0.4084, 0.6897, 0.01655), (-0.3844, 0.6459, -0.1305), (-0.3565, 0.585, -0.2652), (-0.3225, 0.4997, -0.3788), (-0.2769, 0.4005, -0.466), (-0.2157, 0.2927, -0.518), (-0.1507, 0.1858, -0.5429), (-0.08736, 0.08368, -0.554), (-0.08811, 0.1755, 0.8011), (-0.1446, 0.3348, 0.8272), (-0.2051, 0.4964, 0.802), (-0.234, 0.6051, 0.6756), (-0.2418, 0.6862, 0.5224), (-0.2516, 0.762, 0.3594), (-0.3085, 0.8158, 0.1806), (-0.4231, 0.9239, -0.009091), (-0.3264, 0.8031, -0.1507), (-0.2837, 0.7253, -0.2887), (-0.2417, 0.5957, -0.3917), (-0.1989, 0.4622, -0.4665), (-0.1528, 0.3322, -0.5117), (-0.1085, 0.2103, -0.5371), (-0.06624, 0.09554, -0.551), (-0.05545, 0.1836, 0.7972), (-0.07764, 0.352, 0.8216), (-0.1067, 0.5303, 0.806), (-0.1282, 0.672, 0.6928), (-0.126, 0.7803, 0.5418), (-0.09849, 0.9123, 0.3872), (-0.1774, 0.9091, 0.1909), (-0.2095, 0.9435, 0.001377), (-0.2088, 0.9078, -0.1684), (-0.1987, 0.905, -0.3364), (-0.142, 0.6753, -0.4054), (-0.1102, 0.504, -0.4636), (-0.08519, 0.3571, -0.5038), (-0.06366, 0.2254, -0.5309), (-0.04393, 0.1028, -0.5479), (-0.02252, 0.1841, 0.7921), (-0.01008, 0.3536, 0.8099), (-7.966e-05, 0.7003, 0.7019), (0.01371, 0.9177, 0.388), (-0.006743, 0.8671, -0.3276), (-0.01231, 0.5125, -0.4551), (-0.01496, 0.363, -0.4947), (-0.01784, 0.2291, -0.5244), (-0.02113, 0.1047, -0.5448), (-0.08104, 0.953, 0.1954), (0.09192, 0.9688, 0.1949), (0.09448, 0.954, -0.1824), (-0.1008, 0.9558, -0.1751), (-0.01791, 0.9998, 0.005502), (-0.1981, 0.9059, 0.3882), (-0.1082, 0.9539, 0.197), (0.002553, 1.0, 3.43e-05), (0.1828, 0.9061, 0.3827), (0.09376, 0.9661, 0.194), (-0.0002065, 0.9676, 0.2152), (-0.0002065, 0.9995, 0.02266), (-0.0002064, 0.9234, 0.4053), (-0.0001857, 0.9995, 0.02038), (0.1801, 0.9057, -0.3623), (0.09, 0.9549, -0.1714), (0.01009, 0.9999, 0.005846), (0.2036, 0.9729, 0.005846), (0.3928, 0.9238, 0.005846), (-0.01851, 0.9989, 0.0463), (-0.1988, 0.905, -0.3364), (-0.1091, 0.956, -0.1459), (-0.04042, 1.0, -0.009091), (-0.4231, 0.9239, -0.009091), (-0.2318, 0.9622, -0.009091), (0.1965, -0.9768, 0.2088), (-0.1902, -0.9564, 0.2136), (0.2031, -0.9743, 0.2153), (0.1245, -0.9571, -0.1586), (0.2309, -0.9062, -0.2711), (0.4669, -0.85, 0.4283), (-0.2423, -0.8935, -0.2439), (-0.1349, -0.9439, -0.1212), (0.4179, -0.9, 0.3961), (-0.1731, -0.9637, 0.1951), (0.3679, -0.856, -0.3964), (0.01333, -0.9853, 0.0004075), (-0.3455, -0.8539, 0.3706), (-0.3455, -0.8539, -0.3948), (0.205, -0.9777, 0.1969), (-0.1822, -0.9568, 0.2015), (0.2115, -0.9752, 0.2033), (0.1368, -0.9557, -0.1419), (0.2522, -0.9083, -0.2696), (0.4743, -0.8512, 0.4232), (-0.227, -0.8995, -0.2649), (-0.108, -0.9442, -0.134), (0.4239, -0.9032, 0.3858), (-0.165, -0.9641, 0.183), (0.4185, -0.9416, -0.01538), (0.2123, -0.9982, -0.01766), (0.005747, -0.9927, -0.0144), (-0.1898, -0.965, -0.01359), (-0.3812, -0.9243, -0.01336), (-0.009767, -0.9403, 0.418), (0.007454, -0.9806, 0.2034), (0.007379, -0.9905, 0.00887), (0.007403, -0.9575, -0.1828), (0.007461, -0.9237, -0.3743)], [], [(475, 0, 8, 9), (478, 5, 16, 17), (1, 475, 9, 10), (479, 478, 17, 18), (476, 1, 10, 11), (480, 479, 18, 19), (2, 476, 11, 483), (481, 480, 19, 20), (3, 483, 12, 13), (473, 81, 6), (307, 481, 20), (4, 3, 484), (474, 473, 6, 7), (477, 4, 484, 15), (0, 474, 7, 8), (5, 477, 15, 16), (8, 7, 22, 23), (16, 15, 30, 31), (9, 8, 23, 24), (17, 16, 31, 32), (10, 9, 24, 25), (18, 17, 32, 33), (11, 10, 25, 26), (19, 18, 33, 34), (12, 11, 26, 27), (20, 19, 34, 35), (13, 12, 27, 28), (6, 81, 21), (307, 20, 35), (14, 13, 28, 29), (7, 6, 21, 22), (15, 14, 29, 30), (27, 26, 41, 42), (35, 34, 49, 50), (28, 27, 42, 43), (21, 81, 36), (307, 35, 50), (29, 28, 43, 44), (22, 21, 36, 37), (30, 29, 44, 45), (23, 22, 37, 38), (31, 30, 45, 46), (24, 23, 38, 39), (32, 31, 46, 47), (25, 24, 39, 40), (33, 32, 47, 48), (26, 25, 40, 41), (34, 33, 48, 49), (46, 45, 60, 61), (39, 38, 53, 54), (47, 46, 61, 62), (40, 39, 54, 55), (48, 47, 62, 63), (41, 40, 55, 56), (49, 48, 63, 64), (42, 41, 56, 57), (50, 49, 64, 65), (43, 42, 57, 58), (36, 81, 51), (307, 50, 65), (44, 43, 58, 59), (37, 36, 51, 52), (45, 44, 59, 60), (38, 37, 52, 53), (65, 64, 79, 80), (58, 57, 72, 73), (51, 81, 66), (307, 65, 80), (59, 58, 73, 74), (52, 51, 66, 67), (60, 59, 74, 75), (53, 52, 67, 68), (61, 60, 75, 76), (54, 53, 68, 69), (62, 61, 76, 77), (55, 54, 69, 70), (63, 62, 77, 78), (56, 55, 70, 71), (64, 63, 78, 79), (57, 56, 71, 72), (69, 68, 84, 85), (77, 76, 92, 93), (70, 69, 85, 86), (78, 77, 93, 94), (71, 70, 86, 87), (79, 78, 94, 95), (72, 71, 87, 88), (80, 79, 95, 96), (73, 72, 88, 89), (66, 81, 82), (307, 80, 96), (74, 73, 89, 90), (67, 66, 82, 83), (75, 74, 90, 91), (68, 67, 83, 84), (76, 75, 91, 92), (89, 88, 103, 104), (82, 81, 97), (307, 96, 111), (90, 89, 104, 105), (83, 82, 97, 98), (91, 90, 105, 106), (84, 83, 98, 99), (92, 91, 106, 107), (85, 84, 99, 100), (93, 92, 107, 108), (86, 85, 100, 101), (94, 93, 108, 109), (87, 86, 101, 102), (95, 94, 109, 110), (88, 87, 102, 103), (96, 95, 110, 111), (108, 107, 122, 123), (101, 100, 115, 116), (109, 108, 123, 124), (102, 101, 116, 117), (110, 109, 124, 125), (103, 102, 117, 118), (111, 110, 125, 126), (104, 103, 118, 119), (97, 81, 112), (307, 111, 126), (105, 104, 119, 120), (98, 97, 112, 113), (106, 105, 120, 121), (99, 98, 113, 114), (107, 106, 121, 122), (100, 99, 114, 115), (307, 126, 141), (120, 119, 134, 135), (113, 112, 127, 128), (121, 120, 135, 136), (114, 113, 128, 129), (122, 121, 136, 137), (115, 114, 129, 130), (123, 122, 137, 138), (116, 115, 130, 131), (124, 123, 138, 139), (117, 116, 131, 132), (125, 124, 139, 140), (118, 117, 132, 133), (126, 125, 140, 141), (119, 118, 133, 134), (112, 81, 127), (139, 138, 153, 154), (132, 131, 146, 147), (140, 139, 154, 155), (133, 132, 147, 148), (141, 140, 155, 156), (134, 133, 148, 149), (127, 81, 142), (307, 141, 156), (135, 134, 149, 150), (128, 127, 142, 143), (136, 135, 150, 151), (129, 128, 143, 144), (137, 136, 151, 152), (130, 129, 144, 145), (138, 137, 152, 153), (131, 130, 145, 146), (143, 142, 157, 158), (151, 150, 165, 166), (144, 143, 158, 159), (152, 151, 166, 167), (145, 144, 159, 160), (153, 152, 167, 168), (146, 145, 160, 161), (154, 153, 168, 169), (147, 146, 161, 162), (155, 154, 169, 170), (148, 147, 162, 163), (156, 155, 170, 171), (149, 148, 163, 164), (142, 81, 157), (307, 156, 171), (150, 149, 164, 165), (162, 161, 176, 177), (170, 169, 184, 185), (163, 162, 177, 178), (171, 170, 185, 186), (164, 163, 178, 179), (157, 81, 172), (307, 171, 186), (165, 164, 179, 180), (158, 157, 172, 173), (166, 165, 180, 181), (159, 158, 173, 174), (167, 166, 181, 182), (160, 159, 174, 175), (168, 167, 182, 183), (161, 160, 175, 176), (169, 168, 183, 184), (181, 180, 195, 196), (174, 173, 188, 189), (182, 181, 196, 197), (175, 174, 189, 190), (183, 182, 197, 198), (176, 175, 190, 191), (184, 183, 198, 199), (177, 176, 191, 192), (185, 184, 199, 200), (178, 177, 192, 193), (186, 185, 200, 201), (179, 178, 193, 194), (172, 81, 187), (307, 186, 201), (180, 179, 194, 195), (173, 172, 187, 188), (200, 199, 214, 215), (193, 192, 512, 515, 208), (201, 200, 215, 216), (194, 193, 208, 209), (187, 81, 202), (307, 201, 216), (195, 194, 209, 210), (188, 187, 202, 203), (196, 195, 210, 211), (189, 188, 203, 204), (197, 196, 211, 212), (190, 189, 204, 205), (198, 197, 212, 213), (191, 190, 205, 206), (199, 198, 213, 214), (192, 191, 206, 207, 512), (204, 203, 218, 219), (212, 211, 226, 227), (205, 204, 219, 220), (213, 212, 227, 228), (206, 205, 220, 221), (214, 213, 228, 229), (207, 206, 221, 222), (215, 214, 229, 230), (208, 515, 509, 223), (216, 215, 230, 231), (209, 208, 223, 224), (202, 81, 217), (307, 216, 231), (210, 209, 224, 225), (203, 202, 217, 218), (211, 511, 226), (223, 509, 507), (231, 230, 245, 246), (224, 223, 507, 239), (217, 81, 232), (307, 231, 246), (225, 224, 239, 510), (218, 217, 232, 233), (226, 511, 510, 240, 241), (219, 218, 233, 234), (227, 226, 241, 242), (220, 219, 234, 235), (228, 227, 242, 243), (221, 220, 235, 236), (229, 228, 243, 244), (222, 221, 236, 237), (230, 229, 244, 245), (242, 241, 256, 257), (235, 234, 249, 250), (243, 242, 257, 258), (236, 235, 250, 251), (244, 243, 258, 259), (237, 236, 251, 252), (245, 244, 259, 260), (238, 237, 252, 508, 516), (246, 245, 260, 261), (239, 516, 253, 254), (232, 81, 247), (307, 246, 261), (240, 239, 514, 255), (233, 232, 247, 248), (241, 240, 255, 256), (234, 233, 248, 249), (261, 260, 275, 276), (254, 253, 268, 269), (247, 81, 262), (307, 261, 276), (255, 514, 513), (248, 247, 262, 263), (256, 255, 513, 271), (249, 248, 263, 264), (257, 256, 271, 272), (250, 249, 264, 265), (258, 257, 272, 273), (251, 250, 265, 266), (259, 258, 273, 274), (252, 251, 266, 267), (260, 259, 274, 275), (253, 508, 267, 268), (273, 272, 287, 288), (266, 265, 280, 281), (274, 273, 288, 289), (267, 266, 281, 282), (275, 274, 289, 290), (268, 267, 282, 283), (276, 275, 290, 291), (269, 268, 283, 284), (262, 81, 277), (307, 276, 291), (270, 269, 284, 285), (263, 262, 277, 278), (271, 270, 285, 286), (264, 263, 278, 279), (272, 271, 286, 287), (265, 264, 279, 280), (277, 81, 292), (307, 291, 306), (285, 284, 299, 300), (278, 277, 292, 293), (286, 285, 300, 301), (279, 278, 293, 294), (287, 286, 301, 302), (280, 279, 294, 295), (288, 287, 302, 303), (281, 280, 295, 296), (289, 288, 303, 304), (282, 281, 296, 297), (290, 289, 304, 305), (283, 282, 297, 298), (291, 290, 305, 306), (284, 283, 298, 299), (296, 295, 311, 312), (304, 303, 319, 320), (297, 296, 312, 313), (305, 304, 320, 321), (298, 297, 313, 314), (306, 305, 321, 322), (299, 298, 314, 315), (292, 81, 308), (307, 306, 322), (300, 299, 315, 316), (293, 292, 308, 309), (301, 300, 316, 317), (294, 293, 309, 310), (302, 301, 317, 318), (295, 294, 310, 311), (303, 302, 318, 319), (316, 315, 330, 331), (309, 308, 323, 324), (317, 316, 331, 332), (310, 309, 324, 325), (318, 317, 332, 333), (311, 310, 325, 326), (319, 318, 333, 334), (312, 311, 326, 327), (320, 319, 334, 335), (313, 312, 327, 328), (321, 320, 335, 336), (314, 313, 328, 329), (322, 321, 336, 337), (315, 314, 329, 330), (308, 81, 323), (307, 322, 337), (335, 334, 349, 350), (328, 327, 342, 343), (336, 335, 350, 351), (329, 328, 343, 344), (337, 336, 351, 352), (330, 329, 344, 345), (323, 81, 338), (307, 337, 352), (331, 330, 345, 346), (324, 323, 338, 339), (332, 331, 346, 347), (325, 324, 339, 340), (333, 332, 347, 348), (326, 325, 340, 341), (334, 333, 348, 349), (327, 326, 341, 342), (339, 338, 353, 354), (347, 346, 361, 362), (340, 339, 354, 355), (348, 347, 362, 363), (341, 340, 355, 356), (349, 348, 363, 364), (342, 341, 356, 357), (350, 349, 364, 365), (343, 342, 357, 358), (351, 350, 365, 366), (344, 343, 358, 359), (352, 351, 366, 367), (345, 344, 359, 360), (338, 81, 353), (307, 352, 367), (346, 345, 360, 361), (358, 357, 372, 373), (366, 365, 380, 381), (359, 358, 373, 374), (367, 366, 381, 382), (360, 359, 374, 375), (353, 81, 368), (307, 367, 382), (361, 360, 375, 376), (354, 353, 368, 369), (362, 361, 376, 377), (355, 354, 369, 370), (363, 362, 377, 378), (356, 355, 370, 371), (364, 363, 378, 379), (357, 356, 371, 372), (365, 364, 379, 380), (377, 376, 391, 392), (370, 369, 384, 385), (378, 377, 392, 393), (371, 370, 385, 386), (379, 378, 393, 394), (372, 371, 386, 387), (380, 379, 394, 395), (373, 372, 387, 388), (381, 380, 395, 396), (374, 373, 388, 389), (382, 381, 396, 397), (375, 374, 389, 390), (368, 81, 383), (307, 382, 397), (376, 375, 390, 391), (369, 368, 383, 384), (396, 395, 410, 411), (389, 388, 403, 404), (397, 396, 411, 412), (390, 389, 404, 405), (383, 81, 398), (307, 397, 412), (391, 390, 405, 406), (384, 383, 398, 399), (392, 391, 406, 407), (385, 384, 399, 400), (393, 392, 407, 408), (386, 385, 400, 401), (394, 393, 408, 409), (387, 386, 401, 402), (395, 394, 409, 410), (388, 387, 402, 403), (408, 407, 422, 423), (401, 400, 415, 416), (409, 408, 423, 424), (402, 401, 416, 417), (410, 409, 424, 425), (403, 402, 417, 418), (411, 410, 425, 426), (404, 403, 418, 419), (412, 411, 426, 427), (405, 404, 419, 420), (398, 81, 413), (307, 412, 427), (406, 405, 420, 421), (399, 398, 413, 414), (407, 406, 421, 422), (400, 399, 414, 415), (427, 426, 441, 442), (420, 419, 434, 435), (413, 81, 428), (307, 427, 442), (421, 420, 435, 436), (414, 413, 428, 429), (422, 421, 436, 437), (415, 414, 429, 430), (423, 422, 437, 438), (416, 415, 430, 431), (424, 423, 438, 439), (417, 416, 431, 432), (425, 424, 439, 440), (418, 417, 432, 433), (426, 425, 440, 441), (419, 418, 433, 434), (431, 430, 445, 446), (439, 438, 453, 454), (432, 431, 446, 447), (440, 439, 454, 455), (433, 432, 447, 448), (441, 440, 455, 456), (434, 433, 448, 449), (442, 441, 456, 457), (435, 434, 449, 450), (428, 81, 443), (307, 442, 457), (436, 435, 450, 451), (429, 428, 443, 444), (437, 436, 451, 452), (430, 429, 444, 445), (438, 437, 452, 453), (450, 449, 464, 465), (443, 81, 458), (307, 457, 472), (451, 450, 465, 466), (444, 443, 458, 459), (452, 451, 466, 467), (445, 444, 459, 460), (453, 452, 467, 468), (446, 445, 460, 461), (454, 453, 468, 469), (447, 446, 461, 462), (455, 454, 469, 470), (448, 447, 462, 463), (456, 455, 470, 471), (449, 448, 463, 464), (457, 456, 471, 472), (469, 468, 5, 478), (462, 461, 475, 1), (470, 469, 478, 479), (463, 462, 1, 476), (471, 470, 479, 480), (464, 463, 482), (472, 471, 480, 481), (465, 464, 482, 3), (458, 81, 473), (307, 472, 481), (466, 465, 3, 485), (459, 458, 473, 474), (467, 485, 4, 477), (460, 459, 474, 0), (468, 467, 477, 5), (461, 460, 0, 475), (482, 463, 476, 2), (3, 482, 2), (483, 3, 2), (483, 11, 12), (484, 3, 13, 14), (15, 484, 14), (485, 467, 466), (485, 3, 4), (482, 3, 486, 488), (463, 482, 488, 487), (11, 483, 491, 490), (3, 483, 491, 489), (2, 476, 494, 492), (2, 3, 493, 492), (484, 15, 496, 497), (3, 484, 497, 495), (28, 13, 499, 500), (13, 3, 498, 499), (3, 485, 503, 501), (467, 485, 503, 502), (3, 465, 506, 504), (465, 450, 505, 506), (239, 516, 530, 518), (516, 239, 238), (509, 515, 207, 222), (507, 509, 222, 237, 238), (239, 507, 238), (515, 512, 207), (267, 508, 252), (514, 239, 254), (513, 514, 254, 269, 270), (271, 513, 270), (511, 211, 210, 225), (510, 511, 225), (510, 239, 240), (516, 508, 253), (513, 271, 520, 527), (515, 509, 523, 529), (211, 511, 525, 517), (509, 507, 521, 523), (511, 510, 524, 525), (507, 239, 518, 521), (239, 510, 524, 518), (512, 515, 529, 526), (508, 516, 530, 522), (508, 267, 519, 522), (239, 514, 528, 518), (514, 513, 527, 528), (239, 224, 532, 533), (254, 239, 533, 534), (224, 209, 531, 532), (269, 254, 534, 535), (240, 239, 538, 539), (237, 238, 537, 536), (241, 240, 539, 540), (239, 238, 537, 538)])
me_sphere.polygons.foreach_set('use_smooth', [True] * 568)
_uv = me_sphere.uv_layers.new(name='UVMap')
_uv.uv.foreach_set('vector', [0.75, 0.75, 0.75, 0.8125, 0.7188, 0.8125, 0.7188, 0.75, 0.75, 0.25, 0.75, 0.3125, 0.7188, 0.3125, 0.7188, 0.25, 0.75, 0.6875, 0.75, 0.75, 0.7188, 0.75, 0.7188, 0.6875, 0.75, 0.1875, 0.75, 0.25, 0.7188, 0.25, 0.7188, 0.1875, 0.75, 0.625, 0.75, 0.6875, 0.7188, 0.6875, 0.7188, 0.625, 0.75, 0.125, 0.75, 0.1875, 0.7188, 0.1875, 0.7188, 0.125, 0.75, 0.5625, 0.75, 0.625, 0.7188, 0.625, 0.735, 0.5625, 0.75, 0.0625, 0.75, 0.125, 0.7188, 0.125, 0.7188, 0.0625, 0.75, 0.5, 0.735, 0.5625, 0.7188, 0.5625, 0.7188, 0.5, 0.75, 0.9375, 0.7344, 1.0, 0.7188, 0.9375, 0.7344, 0.0, 0.75, 0.0625, 0.7188, 0.0625, 0.75, 0.4375, 0.75, 0.5, 0.7352, 0.4375, 0.75, 0.875, 0.75, 0.9375, 0.7188, 0.9375, 0.7188, 0.875, 0.75, 0.375, 0.75, 0.4375, 0.7352, 0.4375, 0.7188, 0.375, 0.75, 0.8125, 0.75, 0.875, 0.7188, 0.875, 0.7188, 0.8125, 0.75, 0.3125, 0.75, 0.375, 0.7188, 0.375, 0.7188, 0.3125, 0.7188, 0.8125, 0.7188, 0.875, 0.6875, 0.875, 0.6875, 0.8125, 0.7188, 0.3125, 0.7188, 0.375, 0.6875, 0.375, 0.6875, 0.3125, 0.7188, 0.75, 0.7188, 0.8125, 0.6875, 0.8125, 0.6875, 0.75, 0.7188, 0.25, 0.7188, 0.3125, 0.6875, 0.3125, 0.6875, 0.25, 0.7188, 0.6875, 0.7188, 0.75, 0.6875, 0.75, 0.6875, 0.6875, 0.7188, 0.1875, 0.7188, 0.25, 0.6875, 0.25, 0.6875, 0.1875, 0.7188, 0.625, 0.7188, 0.6875, 0.6875, 0.6875, 0.6875, 0.625, 0.7188, 0.125, 0.7188, 0.1875, 0.6875, 0.1875, 0.6875, 0.125, 0.7188, 0.5625, 0.7188, 0.625, 0.6875, 0.625, 0.6875, 0.5625, 0.7188, 0.0625, 0.7188, 0.125, 0.6875, 0.125, 0.6875, 0.0625, 0.7188, 0.5, 0.7188, 0.5625, 0.6875, 0.5625, 0.6875, 0.5, 0.7188, 0.9375, 0.7031, 1.0, 0.6875, 0.9375, 0.7031, 0.0, 0.7188, 0.0625, 0.6875, 0.0625, 0.7188, 0.4375, 0.7188, 0.5, 0.6875, 0.5, 0.6875, 0.4375, 0.7188, 0.875, 0.7188, 0.9375, 0.6875, 0.9375, 0.6875, 0.875, 0.7188, 0.375, 0.7188, 0.4375, 0.6875, 0.4375, 0.6875, 0.375, 0.6875, 0.5625, 0.6875, 0.625, 0.6562, 0.625, 0.6562, 0.5625, 0.6875, 0.0625, 0.6875, 0.125, 0.6562, 0.125, 0.6562, 0.0625, 0.6875, 0.5, 0.6875, 0.5625, 0.6562, 0.5625, 0.6562, 0.5, 0.6875, 0.9375, 0.6719, 1.0, 0.6562, 0.9375, 0.6719, 0.0, 0.6875, 0.0625, 0.6562, 0.0625, 0.6875, 0.4375, 0.6875, 0.5, 0.6562, 0.5, 0.6562, 0.4375, 0.6875, 0.875, 0.6875, 0.9375, 0.6562, 0.9375, 0.6562, 0.875, 0.6875, 0.375, 0.6875, 0.4375, 0.6562, 0.4375, 0.6562, 0.375, 0.6875, 0.8125, 0.6875, 0.875, 0.6562, 0.875, 0.6562, 0.8125, 0.6875, 0.3125, 0.6875, 0.375, 0.6562, 0.375, 0.6562, 0.3125, 0.6875, 0.75, 0.6875, 0.8125, 0.6562, 0.8125, 0.6562, 0.75, 0.6875, 0.25, 0.6875, 0.3125, 0.6562, 0.3125, 0.6562, 0.25, 0.6875, 0.6875, 0.6875, 0.75, 0.6562, 0.75, 0.6562, 0.6875, 0.6875, 0.1875, 0.6875, 0.25, 0.6562, 0.25, 0.6562, 0.1875, 0.6875, 0.625, 0.6875, 0.6875, 0.6562, 0.6875, 0.6562, 0.625, 0.6875, 0.125, 0.6875, 0.1875, 0.6562, 0.1875, 0.6562, 0.125, 0.6562, 0.3125, 0.6562, 0.375, 0.625, 0.375, 0.625, 0.3125, 0.6562, 0.75, 0.6562, 0.8125, 0.625, 0.8125, 0.625, 0.75, 0.6562, 0.25, 0.6562, 0.3125, 0.625, 0.3125, 0.625, 0.25, 0.6562, 0.6875, 0.6562, 0.75, 0.625, 0.75, 0.625, 0.6875, 0.6562, 0.1875, 0.6562, 0.25, 0.625, 0.25, 0.625, 0.1875, 0.6562, 0.625, 0.6562, 0.6875, 0.625, 0.6875, 0.625, 0.625, 0.6562, 0.125, 0.6562, 0.1875, 0.625, 0.1875, 0.625, 0.125, 0.6562, 0.5625, 0.6562, 0.625, 0.625, 0.625, 0.625, 0.5625, 0.6562, 0.0625, 0.6562, 0.125, 0.625, 0.125, 0.625, 0.0625, 0.6562, 0.5, 0.6562, 0.5625, 0.625, 0.5625, 0.625, 0.5, 0.6562, 0.9375, 0.6406, 1.0, 0.625, 0.9375, 0.6406, 0.0, 0.6562, 0.0625, 0.625, 0.0625, 0.6562, 0.4375, 0.6562, 0.5, 0.625, 0.5, 0.625, 0.4375, 0.6562, 0.875, 0.6562, 0.9375, 0.625, 0.9375, 0.625, 0.875, 0.6562, 0.375, 0.6562, 0.4375, 0.625, 0.4375, 0.625, 0.375, 0.6562, 0.8125, 0.6562, 0.875, 0.625, 0.875, 0.625, 0.8125, 0.625, 0.0625, 0.625, 0.125, 0.5938, 0.125, 0.5938, 0.0625, 0.625, 0.5, 0.625, 0.5625, 0.5938, 0.5625, 0.5938, 0.5, 0.625, 0.9375, 0.6094, 1.0, 0.5938, 0.9375, 0.6094, 0.0, 0.625, 0.0625, 0.5938, 0.0625, 0.625, 0.4375, 0.625, 0.5, 0.5938, 0.5, 0.5938, 0.4375, 0.625, 0.875, 0.625, 0.9375, 0.5938, 0.9375, 0.5938, 0.875, 0.625, 0.375, 0.625, 0.4375, 0.5938, 0.4375, 0.5938, 0.375, 0.625, 0.8125, 0.625, 0.875, 0.5938, 0.875, 0.5938, 0.8125, 0.625, 0.3125, 0.625, 0.375, 0.5938, 0.375, 0.5938, 0.3125, 0.625, 0.75, 0.625, 0.8125, 0.5938, 0.8125, 0.5938, 0.75, 0.625, 0.25, 0.625, 0.3125, 0.5938, 0.3125, 0.5938, 0.25, 0.625, 0.6875, 0.625, 0.75, 0.5938, 0.75, 0.5938, 0.6875, 0.625, 0.1875, 0.625, 0.25, 0.5938, 0.25, 0.5938, 0.1875, 0.625, 0.625, 0.625, 0.6875, 0.5938, 0.6875, 0.5938, 0.625, 0.625, 0.125, 0.625, 0.1875, 0.5938, 0.1875, 0.5938, 0.125, 0.625, 0.5625, 0.625, 0.625, 0.5938, 0.625, 0.5938, 0.5625, 0.5938, 0.75, 0.5938, 0.8125, 0.5625, 0.8125, 0.5625, 0.75, 0.5938, 0.25, 0.5938, 0.3125, 0.5625, 0.3125, 0.5625, 0.25, 0.5938, 0.6875, 0.5938, 0.75, 0.5625, 0.75, 0.5625, 0.6875, 0.5938, 0.1875, 0.5938, 0.25, 0.5625, 0.25, 0.5625, 0.1875, 0.5938, 0.625, 0.5938, 0.6875, 0.5625, 0.6875, 0.5625, 0.625, 0.5938, 0.125, 0.5938, 0.1875, 0.5625, 0.1875, 0.5625, 0.125, 0.5938, 0.5625, 0.5938, 0.625, 0.5625, 0.625, 0.5625, 0.5625, 0.5938, 0.0625, 0.5938, 0.125, 0.5625, 0.125, 0.5625, 0.0625, 0.5938, 0.5, 0.5938, 0.5625, 0.5625, 0.5625, 0.5625, 0.5, 0.5938, 0.9375, 0.5781, 1.0, 0.5625, 0.9375, 0.5781, 0.0, 0.5938, 0.0625, 0.5625, 0.0625, 0.5938, 0.4375, 0.5938, 0.5, 0.5625, 0.5, 0.5625, 0.4375, 0.5938, 0.875, 0.5938, 0.9375, 0.5625, 0.9375, 0.5625, 0.875, 0.5938, 0.375, 0.5938, 0.4375, 0.5625, 0.4375, 0.5625, 0.375, 0.5938, 0.8125, 0.5938, 0.875, 0.5625, 0.875, 0.5625, 0.8125, 0.5938, 0.3125, 0.5938, 0.375, 0.5625, 0.375, 0.5625, 0.3125, 0.5625, 0.5, 0.5625, 0.5625, 0.5312, 0.5625, 0.5312, 0.5, 0.5625, 0.9375, 0.5469, 1.0, 0.5312, 0.9375, 0.5469, 0.0, 0.5625, 0.0625, 0.5312, 0.0625, 0.5625, 0.4375, 0.5625, 0.5, 0.5312, 0.5, 0.5312, 0.4375, 0.5625, 0.875, 0.5625, 0.9375, 0.5312, 0.9375, 0.5312, 0.875, 0.5625, 0.375, 0.5625, 0.4375, 0.5312, 0.4375, 0.5312, 0.375, 0.5625, 0.8125, 0.5625, 0.875, 0.5312, 0.875, 0.5312, 0.8125, 0.5625, 0.3125, 0.5625, 0.375, 0.5312, 0.375, 0.5312, 0.3125, 0.5625, 0.75, 0.5625, 0.8125, 0.5312, 0.8125, 0.5312, 0.75, 0.5625, 0.25, 0.5625, 0.3125, 0.5312, 0.3125, 0.5312, 0.25, 0.5625, 0.6875, 0.5625, 0.75, 0.5312, 0.75, 0.5312, 0.6875, 0.5625, 0.1875, 0.5625, 0.25, 0.5312, 0.25, 0.5312, 0.1875, 0.5625, 0.625, 0.5625, 0.6875, 0.5312, 0.6875, 0.5312, 0.625, 0.5625, 0.125, 0.5625, 0.1875, 0.5312, 0.1875, 0.5312, 0.125, 0.5625, 0.5625, 0.5625, 0.625, 0.5312, 0.625, 0.5312, 0.5625, 0.5625, 0.0625, 0.5625, 0.125, 0.5312, 0.125, 0.5312, 0.0625, 0.5312, 0.25, 0.5312, 0.3125, 0.5, 0.3125, 0.5, 0.25, 0.5312, 0.6875, 0.5312, 0.75, 0.5, 0.75, 0.5, 0.6875, 0.5312, 0.1875, 0.5312, 0.25, 0.5, 0.25, 0.5, 0.1875, 0.5312, 0.625, 0.5312, 0.6875, 0.5, 0.6875, 0.5, 0.625, 0.5312, 0.125, 0.5312, 0.1875, 0.5, 0.1875, 0.5, 0.125, 0.5312, 0.5625, 0.5312, 0.625, 0.5, 0.625, 0.5, 0.5625, 0.5312, 0.0625, 0.5312, 0.125, 0.5, 0.125, 0.5, 0.0625, 0.5312, 0.5, 0.5312, 0.5625, 0.5, 0.5625, 0.5, 0.5, 0.5312, 0.9375, 0.5156, 1.0, 0.5, 0.9375, 0.5156, 0.0, 0.5312, 0.0625, 0.5, 0.0625, 0.5312, 0.4375, 0.5312, 0.5, 0.5, 0.5, 0.5, 0.4375, 0.5312, 0.875, 0.5312, 0.9375, 0.5, 0.9375, 0.5, 0.875, 0.5312, 0.375, 0.5312, 0.4375, 0.5, 0.4375, 0.5, 0.375, 0.5312, 0.8125, 0.5312, 0.875, 0.5, 0.875, 0.5, 0.8125, 0.5312, 0.3125, 0.5312, 0.375, 0.5, 0.375, 0.5, 0.3125, 0.5312, 0.75, 0.5312, 0.8125, 0.5, 0.8125, 0.5, 0.75, 0.4844, 0.0, 0.5, 0.0625, 0.4688, 0.0625, 0.5, 0.4375, 0.5, 0.5, 0.4687, 0.5, 0.4688, 0.4375, 0.5, 0.875, 0.5, 0.9375, 0.4688, 0.9375, 0.4688, 0.875, 0.5, 0.375, 0.5, 0.4375, 0.4688, 0.4375, 0.4688, 0.375, 0.5, 0.8125, 0.5, 0.875, 0.4688, 0.875, 0.4688, 0.8125, 0.5, 0.3125, 0.5, 0.375, 0.4688, 0.375, 0.4687, 0.3125, 0.5, 0.75, 0.5, 0.8125, 0.4688, 0.8125, 0.4688, 0.75, 0.5, 0.25, 0.5, 0.3125, 0.4687, 0.3125, 0.4688, 0.25, 0.5, 0.6875, 0.5, 0.75, 0.4688, 0.75, 0.4687, 0.6875, 0.5, 0.1875, 0.5, 0.25, 0.4688, 0.25, 0.4688, 0.1875, 0.5, 0.625, 0.5, 0.6875, 0.4687, 0.6875, 0.4688, 0.625, 0.5, 0.125, 0.5, 0.1875, 0.4688, 0.1875, 0.4688, 0.125, 0.5, 0.5625, 0.5, 0.625, 0.4688, 0.625, 0.4688, 0.5625, 0.5, 0.0625, 0.5, 0.125, 0.4688, 0.125, 0.4688, 0.0625, 0.5, 0.5, 0.5, 0.5625, 0.4688, 0.5625, 0.4687, 0.5, 0.5, 0.9375, 0.4844, 1.0, 0.4688, 0.9375, 0.4688, 0.1875, 0.4688, 0.25, 0.4375, 0.25, 0.4375, 0.1875, 0.4688, 0.625, 0.4687, 0.6875, 0.4375, 0.6875, 0.4375, 0.625, 0.4688, 0.125, 0.4688, 0.1875, 0.4375, 0.1875, 0.4375, 0.125, 0.4688, 0.5625, 0.4688, 0.625, 0.4375, 0.625, 0.4375, 0.5625, 0.4688, 0.0625, 0.4688, 0.125, 0.4375, 0.125, 0.4375, 0.0625, 0.4687, 0.5, 0.4688, 0.5625, 0.4375, 0.5625, 0.4375, 0.5, 0.4688, 0.9375, 0.4531, 1.0, 0.4375, 0.9375, 0.4531, 0.0, 0.4688, 0.0625, 0.4375, 0.0625, 0.4688, 0.4375, 0.4687, 0.5, 0.4375, 0.5, 0.4375, 0.4375, 0.4688, 0.875, 0.4688, 0.9375, 0.4375, 0.9375, 0.4375, 0.875, 0.4688, 0.375, 0.4688, 0.4375, 0.4375, 0.4375, 0.4375, 0.375, 0.4688, 0.8125, 0.4688, 0.875, 0.4375, 0.875, 0.4375, 0.8125, 0.4687, 0.3125, 0.4688, 0.375, 0.4375, 0.375, 0.4375, 0.3125, 0.4688, 0.75, 0.4688, 0.8125, 0.4375, 0.8125, 0.4375, 0.75, 0.4688, 0.25, 0.4687, 0.3125, 0.4375, 0.3125, 0.4375, 0.25, 0.4687, 0.6875, 0.4688, 0.75, 0.4375, 0.75, 0.4375, 0.6875, 0.4375, 0.875, 0.4375, 0.9375, 0.4062, 0.9375, 0.4062, 0.875, 0.4375, 0.375, 0.4375, 0.4375, 0.4062, 0.4375, 0.4062, 0.375, 0.4375, 0.8125, 0.4375, 0.875, 0.4062, 0.875, 0.4062, 0.8125, 0.4375, 0.3125, 0.4375, 0.375, 0.4062, 0.375, 0.4062, 0.3125, 0.4375, 0.75, 0.4375, 0.8125, 0.4062, 0.8125, 0.4062, 0.75, 0.4375, 0.25, 0.4375, 0.3125, 0.4062, 0.3125, 0.4062, 0.25, 0.4375, 0.6875, 0.4375, 0.75, 0.4062, 0.75, 0.4062, 0.6875, 0.4375, 0.1875, 0.4375, 0.25, 0.4062, 0.25, 0.4062, 0.1875, 0.4375, 0.625, 0.4375, 0.6875, 0.4062, 0.6875, 0.4062, 0.625, 0.4375, 0.125, 0.4375, 0.1875, 0.4062, 0.1875, 0.4062, 0.125, 0.4375, 0.5625, 0.4375, 0.625, 0.4062, 0.625, 0.4062, 0.5625, 0.4375, 0.0625, 0.4375, 0.125, 0.4062, 0.125, 0.4062, 0.0625, 0.4375, 0.5, 0.4375, 0.5625, 0.4062, 0.5625, 0.4062, 0.5, 0.4375, 0.9375, 0.4219, 1.0, 0.4062, 0.9375, 0.4219, 0.0, 0.4375, 0.0625, 0.4062, 0.0625, 0.4375, 0.4375, 0.4375, 0.5, 0.4062, 0.5, 0.4062, 0.4375, 0.4062, 0.625, 0.4062, 0.6875, 0.375, 0.6875, 0.375, 0.625, 0.4062, 0.125, 0.4062, 0.1875, 0.375, 0.1875, 0.375, 0.125, 0.4062, 0.5625, 0.4062, 0.625, 0.375, 0.625, 0.375, 0.5625, 0.4062, 0.0625, 0.4062, 0.125, 0.375, 0.125, 0.375, 0.0625, 0.4062, 0.5, 0.4062, 0.5625, 0.375, 0.5625, 0.375, 0.5, 0.4062, 0.9375, 0.3906, 1.0, 0.375, 0.9375, 0.3906, 0.0, 0.4062, 0.0625, 0.375, 0.0625, 0.4062, 0.4375, 0.4062, 0.5, 0.375, 0.5, 0.375, 0.4375, 0.4062, 0.875, 0.4062, 0.9375, 0.375, 0.9375, 0.375, 0.875, 0.4062, 0.375, 0.4062, 0.4375, 0.375, 0.4375, 0.375, 0.375, 0.4062, 0.8125, 0.4062, 0.875, 0.375, 0.875, 0.375, 0.8125, 0.4062, 0.3125, 0.4062, 0.375, 0.375, 0.375, 0.375, 0.3125, 0.4062, 0.75, 0.4062, 0.8125, 0.375, 0.8125, 0.375, 0.75, 0.4062, 0.25, 0.4062, 0.3125, 0.375, 0.3125, 0.375, 0.25, 0.4062, 0.6875, 0.4062, 0.75, 0.375, 0.75, 0.375, 0.6875, 0.4062, 0.1875, 0.4062, 0.25, 0.375, 0.25, 0.375, 0.1875, 0.375, 0.375, 0.375, 0.4375, 0.3438, 0.4375, 0.3438, 0.375, 0.375, 0.8125, 0.375, 0.875, 0.3438, 0.875, 0.3438, 0.8125, 0.375, 0.3125, 0.375, 0.375, 0.3438, 0.375, 0.3438, 0.3125, 0.375, 0.75, 0.375, 0.8125, 0.3438, 0.8125, 0.3438, 0.75, 0.375, 0.25, 0.375, 0.3125, 0.3438, 0.3125, 0.3438, 0.25, 0.375, 0.6875, 0.375, 0.75, 0.3438, 0.75, 0.3438, 0.6875, 0.375, 0.1875, 0.375, 0.25, 0.3438, 0.25, 0.3438, 0.1875, 0.375, 0.625, 0.375, 0.6875, 0.3438, 0.6875, 0.3438, 0.625, 0.375, 0.125, 0.375, 0.1875, 0.3438, 0.1875, 0.3438, 0.125, 0.375, 0.5625, 0.375, 0.625, 0.3438, 0.625, 0.3438, 0.5625, 0.375, 0.0625, 0.375, 0.125, 0.3438, 0.125, 0.3438, 0.0625, 0.375, 0.5, 0.375, 0.5625, 0.3438, 0.5625, 0.3437, 0.5, 0.375, 0.9375, 0.3594, 1.0, 0.3438, 0.9375, 0.3594, 0.0, 0.375, 0.0625, 0.3438, 0.0625, 0.375, 0.4375, 0.375, 0.5, 0.3437, 0.5, 0.3438, 0.4375, 0.375, 0.875, 0.375, 0.9375, 0.3438, 0.9375, 0.3438, 0.875, 0.3438, 0.125, 0.3438, 0.1875, 0.3125, 0.1875, 0.3125, 0.125, 0.3438, 0.5625, 0.3438, 0.625, 0.323, 0.625, 0.3125, 0.6126, 0.3125, 0.5625, 0.3438, 0.0625, 0.3438, 0.125, 0.3125, 0.125, 0.3125, 0.0625, 0.3437, 0.5, 0.3438, 0.5625, 0.3125, 0.5625, 0.3125, 0.5, 0.3438, 0.9375, 0.3281, 1.0, 0.3125, 0.9375, 0.3281, 0.0, 0.3438, 0.0625, 0.3125, 0.0625, 0.3438, 0.4375, 0.3437, 0.5, 0.3125, 0.5, 0.3125, 0.4375, 0.3438, 0.875, 0.3438, 0.9375, 0.3125, 0.9375, 0.3125, 0.875, 0.3438, 0.375, 0.3438, 0.4375, 0.3125, 0.4375, 0.3125, 0.375, 0.3438, 0.8125, 0.3438, 0.875, 0.3125, 0.875, 0.3125, 0.8125, 0.3438, 0.3125, 0.3438, 0.375, 0.3125, 0.375, 0.3125, 0.3125, 0.3438, 0.75, 0.3438, 0.8125, 0.3125, 0.8125, 0.3125, 0.75, 0.3438, 0.25, 0.3438, 0.3125, 0.3125, 0.3125, 0.3125, 0.25, 0.3438, 0.6875, 0.3438, 0.75, 0.3125, 0.75, 0.3125, 0.6875, 0.3438, 0.1875, 0.3438, 0.25, 0.3125, 0.25, 0.3125, 0.1875, 0.3438, 0.625, 0.3438, 0.6875, 0.3125, 0.6875, 0.3125, 0.625, 0.323, 0.625, 0.3125, 0.8125, 0.3125, 0.875, 0.2812, 0.875, 0.2812, 0.8125, 0.3125, 0.3125, 0.3125, 0.375, 0.2812, 0.375, 0.2812, 0.3125, 0.3125, 0.75, 0.3125, 0.8125, 0.2812, 0.8125, 0.2812, 0.75, 0.3125, 0.25, 0.3125, 0.3125, 0.2812, 0.3125, 0.2812, 0.25, 0.3125, 0.6875, 0.3125, 0.75, 0.2812, 0.75, 0.2812, 0.6875, 0.3125, 0.1875, 0.3125, 0.25, 0.2812, 0.25, 0.2812, 0.1875, 0.3125, 0.625, 0.3125, 0.6875, 0.2812, 0.6875, 0.2812, 0.625, 0.3125, 0.125, 0.3125, 0.1875, 0.2812, 0.1875, 0.2812, 0.125, 0.3125, 0.5625, 0.3125, 0.6126, 0.2812, 0.5646, 0.2812, 0.5625, 0.3125, 0.0625, 0.3125, 0.125, 0.2812, 0.125, 0.2812, 0.0625, 0.3125, 0.5, 0.3125, 0.5625, 0.2812, 0.5625, 0.2812, 0.5, 0.3125, 0.9375, 0.2969, 1.0, 0.2812, 0.9375, 0.2969, 0.0, 0.3125, 0.0625, 0.2812, 0.0625, 0.3125, 0.4375, 0.3125, 0.5, 0.2812, 0.5, 0.2812, 0.4375, 0.3125, 0.875, 0.3125, 0.9375, 0.2812, 0.9375, 0.2812, 0.875, 0.3125, 0.375, 0.2812, 0.4368, 0.2812, 0.375, 0.2812, 0.5625, 0.2812, 0.5646, 0.2801, 0.5625, 0.2812, 0.0625, 0.2812, 0.125, 0.25, 0.125, 0.25, 0.0625, 0.2812, 0.5, 0.2812, 0.5625, 0.2801, 0.5625, 0.25, 0.5, 0.2812, 0.9375, 0.2656, 1.0, 0.25, 0.9375, 0.2656, 0.0, 0.2812, 0.0625, 0.25, 0.0625, 0.2812, 0.4375, 0.2812, 0.5, 0.25, 0.5, 0.2809, 0.4375, 0.2812, 0.875, 0.2812, 0.9375, 0.25, 0.9375, 0.25, 0.875, 0.2812, 0.375, 0.2812, 0.4368, 0.2809, 0.4375, 0.25, 0.4375, 0.25, 0.375, 0.2812, 0.8125, 0.2812, 0.875, 0.25, 0.875, 0.25, 0.8125, 0.2812, 0.3125, 0.2812, 0.375, 0.25, 0.375, 0.25, 0.3125, 0.2812, 0.75, 0.2812, 0.8125, 0.25, 0.8125, 0.25, 0.75, 0.2812, 0.25, 0.2812, 0.3125, 0.25, 0.3125, 0.25, 0.25, 0.2812, 0.6875, 0.2812, 0.75, 0.25, 0.75, 0.25, 0.6875, 0.2812, 0.1875, 0.2812, 0.25, 0.25, 0.25, 0.25, 0.1875, 0.2812, 0.625, 0.2812, 0.6875, 0.25, 0.6875, 0.25, 0.625, 0.2812, 0.125, 0.2812, 0.1875, 0.25, 0.1875, 0.25, 0.125, 0.25, 0.3125, 0.25, 0.375, 0.2188, 0.375, 0.2188, 0.3125, 0.25, 0.75, 0.25, 0.8125, 0.2188, 0.8125, 0.2188, 0.75, 0.25, 0.25, 0.25, 0.3125, 0.2188, 0.3125, 0.2188, 0.25, 0.25, 0.6875, 0.25, 0.75, 0.2188, 0.75, 0.2188, 0.6875, 0.25, 0.1875, 0.25, 0.25, 0.2188, 0.25, 0.2188, 0.1875, 0.25, 0.625, 0.25, 0.6875, 0.2188, 0.6875, 0.2188, 0.625, 0.25, 0.125, 0.25, 0.1875, 0.2188, 0.1875, 0.2188, 0.125, 0.25, 0.5625, 0.25, 0.625, 0.2188, 0.625, 0.2188, 0.5687, 0.2217, 0.5625, 0.25, 0.0625, 0.25, 0.125, 0.2188, 0.125, 0.2188, 0.0625, 0.25, 0.5, 0.2217, 0.5625, 0.2188, 0.5625, 0.2187, 0.5, 0.25, 0.9375, 0.2344, 1.0, 0.2188, 0.9375, 0.2344, 0.0, 0.25, 0.0625, 0.2188, 0.0625, 0.25, 0.4375, 0.25, 0.5, 0.2188, 0.4401, 0.2188, 0.4375, 0.25, 0.875, 0.25, 0.9375, 0.2188, 0.9375, 0.2188, 0.875, 0.25, 0.375, 0.25, 0.4375, 0.2188, 0.4375, 0.2188, 0.375, 0.25, 0.8125, 0.25, 0.875, 0.2188, 0.875, 0.2188, 0.8125, 0.2188, 0.0625, 0.2188, 0.125, 0.1875, 0.125, 0.1875, 0.0625, 0.2187, 0.5, 0.2188, 0.5625, 0.1875, 0.5625, 0.1875, 0.5, 0.2188, 0.9375, 0.2031, 1.0, 0.1875, 0.9375, 0.2031, 0.0, 0.2188, 0.0625, 0.1875, 0.0625, 0.2188, 0.4375, 0.2188, 0.4401, 0.2175, 0.4375, 0.2188, 0.875, 0.2188, 0.9375, 0.1875, 0.9375, 0.1875, 0.875, 0.2188, 0.375, 0.2188, 0.4375, 0.2175, 0.4375, 0.1875, 0.375, 0.2188, 0.8125, 0.2188, 0.875, 0.1875, 0.875, 0.1875, 0.8125, 0.2188, 0.3125, 0.2188, 0.375, 0.1875, 0.375, 0.1875, 0.3125, 0.2188, 0.75, 0.2188, 0.8125, 0.1875, 0.8125, 0.1875, 0.75, 0.2188, 0.25, 0.2188, 0.3125, 0.1875, 0.3125, 0.1875, 0.25, 0.2188, 0.6875, 0.2188, 0.75, 0.1875, 0.75, 0.1875, 0.6875, 0.2188, 0.1875, 0.2188, 0.25, 0.1875, 0.25, 0.1875, 0.1875, 0.2188, 0.625, 0.2188, 0.6875, 0.1875, 0.6875, 0.1875, 0.625, 0.2188, 0.125, 0.2188, 0.1875, 0.1875, 0.1875, 0.1875, 0.125, 0.2188, 0.5625, 0.2188, 0.5687, 0.1875, 0.625, 0.1875, 0.5625, 0.1875, 0.25, 0.1875, 0.3125, 0.1562, 0.3125, 0.1562, 0.25, 0.1875, 0.6875, 0.1875, 0.75, 0.1562, 0.75, 0.1562, 0.6875, 0.1875, 0.1875, 0.1875, 0.25, 0.1562, 0.25, 0.1562, 0.1875, 0.1875, 0.625, 0.1875, 0.6875, 0.1562, 0.6875, 0.1563, 0.625, 0.1875, 0.125, 0.1875, 0.1875, 0.1562, 0.1875, 0.1562, 0.125, 0.1875, 0.5625, 0.1875, 0.625, 0.1563, 0.625, 0.1562, 0.5625, 0.1875, 0.0625, 0.1875, 0.125, 0.1562, 0.125, 0.1563, 0.0625, 0.1875, 0.5, 0.1875, 0.5625, 0.1562, 0.5625, 0.1562, 0.5, 0.1875, 0.9375, 0.1719, 1.0, 0.1563, 0.9375, 0.1719, 0.0, 0.1875, 0.0625, 0.1563, 0.0625, 0.1875, 0.4375, 0.1875, 0.5, 0.1562, 0.5, 0.1562, 0.4375, 0.1875, 0.875, 0.1875, 0.9375, 0.1563, 0.9375, 0.1562, 0.875, 0.1875, 0.375, 0.1875, 0.4375, 0.1562, 0.4375, 0.1563, 0.375, 0.1875, 0.8125, 0.1875, 0.875, 0.1562, 0.875, 0.1562, 0.8125, 0.1875, 0.3125, 0.1875, 0.375, 0.1563, 0.375, 0.1562, 0.3125, 0.1875, 0.75, 0.1875, 0.8125, 0.1562, 0.8125, 0.1562, 0.75, 0.1563, 0.9375, 0.1406, 1.0, 0.125, 0.9375, 0.1406, 0.0, 0.1563, 0.0625, 0.125, 0.0625, 0.1562, 0.4375, 0.1562, 0.5, 0.125, 0.5, 0.125, 0.4375, 0.1562, 0.875, 0.1563, 0.9375, 0.125, 0.9375, 0.125, 0.875, 0.1563, 0.375, 0.1562, 0.4375, 0.125, 0.4375, 0.125, 0.375, 0.1562, 0.8125, 0.1562, 0.875, 0.125, 0.875, 0.125, 0.8125, 0.1562, 0.3125, 0.1563, 0.375, 0.125, 0.375, 0.125, 0.3125, 0.1562, 0.75, 0.1562, 0.8125, 0.125, 0.8125, 0.125, 0.75, 0.1562, 0.25, 0.1562, 0.3125, 0.125, 0.3125, 0.125, 0.25, 0.1562, 0.6875, 0.1562, 0.75, 0.125, 0.75, 0.125, 0.6875, 0.1562, 0.1875, 0.1562, 0.25, 0.125, 0.25, 0.125, 0.1875, 0.1563, 0.625, 0.1562, 0.6875, 0.125, 0.6875, 0.125, 0.625, 0.1562, 0.125, 0.1562, 0.1875, 0.125, 0.1875, 0.125, 0.125, 0.1562, 0.5625, 0.1563, 0.625, 0.125, 0.625, 0.125, 0.5625, 0.1563, 0.0625, 0.1562, 0.125, 0.125, 0.125, 0.125, 0.0625, 0.1562, 0.5, 0.1562, 0.5625, 0.125, 0.5625, 0.125, 0.5, 0.125, 0.6875, 0.125, 0.75, 0.09375, 0.75, 0.09375, 0.6875, 0.125, 0.1875, 0.125, 0.25, 0.09375, 0.25, 0.09375, 0.1875, 0.125, 0.625, 0.125, 0.6875, 0.09375, 0.6875, 0.09375, 0.625, 0.125, 0.125, 0.125, 0.1875, 0.09375, 0.1875, 0.09375, 0.125, 0.125, 0.5625, 0.125, 0.625, 0.09375, 0.625, 0.09375, 0.5625, 0.125, 0.0625, 0.125, 0.125, 0.09375, 0.125, 0.09375, 0.0625, 0.125, 0.5, 0.125, 0.5625, 0.09375, 0.5625, 0.09375, 0.5, 0.125, 0.9375, 0.1094, 1.0, 0.09375, 0.9375, 0.1094, 0.0, 0.125, 0.0625, 0.09375, 0.0625, 0.125, 0.4375, 0.125, 0.5, 0.09375, 0.5, 0.09375, 0.4375, 0.125, 0.875, 0.125, 0.9375, 0.09375, 0.9375, 0.09375, 0.875, 0.125, 0.375, 0.125, 0.4375, 0.09375, 0.4375, 0.09375, 0.375, 0.125, 0.8125, 0.125, 0.875, 0.09375, 0.875, 0.09375, 0.8125, 0.125, 0.3125, 0.125, 0.375, 0.09375, 0.375, 0.09375, 0.3125, 0.125, 0.75, 0.125, 0.8125, 0.09375, 0.8125, 0.09375, 0.75, 0.125, 0.25, 0.125, 0.3125, 0.09375, 0.3125, 0.09375, 0.25, 0.09375, 0.4375, 0.09375, 0.5, 0.0625, 0.5, 0.0625, 0.4375, 0.09375, 0.875, 0.09375, 0.9375, 0.0625, 0.9375, 0.0625, 0.875, 0.09375, 0.375, 0.09375, 0.4375, 0.0625, 0.4375, 0.0625, 0.375, 0.09375, 0.8125, 0.09375, 0.875, 0.0625, 0.875, 0.0625, 0.8125, 0.09375, 0.3125, 0.09375, 0.375, 0.0625, 0.375, 0.0625, 0.3125, 0.09375, 0.75, 0.09375, 0.8125, 0.0625, 0.8125, 0.0625, 0.75, 0.09375, 0.25, 0.09375, 0.3125, 0.0625, 0.3125, 0.0625, 0.25, 0.09375, 0.6875, 0.09375, 0.75, 0.0625, 0.75, 0.0625, 0.6875, 0.09375, 0.1875, 0.09375, 0.25, 0.0625, 0.25, 0.0625, 0.1875, 0.09375, 0.625, 0.09375, 0.6875, 0.0625, 0.6875, 0.0625, 0.625, 0.09375, 0.125, 0.09375, 0.1875, 0.0625, 0.1875, 0.0625, 0.125, 0.09375, 0.5625, 0.09375, 0.625, 0.0625, 0.625, 0.0625, 0.5625, 0.09375, 0.0625, 0.09375, 0.125, 0.0625, 0.125, 0.0625, 0.0625, 0.09375, 0.5, 0.09375, 0.5625, 0.0625, 0.5625, 0.0625, 0.5, 0.09375, 0.9375, 0.07812, 1.0, 0.0625, 0.9375, 0.07812, 0.0, 0.09375, 0.0625, 0.0625, 0.0625, 0.0625, 0.1875, 0.0625, 0.25, 0.03125, 0.25, 0.03125, 0.1875, 0.0625, 0.625, 0.0625, 0.6875, 0.03125, 0.6875, 0.03125, 0.625, 0.0625, 0.125, 0.0625, 0.1875, 0.03125, 0.1875, 0.03125, 0.125, 0.0625, 0.5625, 0.0625, 0.625, 0.03125, 0.625, 0.03125, 0.5625, 0.0625, 0.0625, 0.0625, 0.125, 0.03125, 0.125, 0.03125, 0.0625, 0.0625, 0.5, 0.0625, 0.5625, 0.03125, 0.5625, 0.03125, 0.5, 0.0625, 0.9375, 0.04687, 1.0, 0.03125, 0.9375, 0.04687, 0.0, 0.0625, 0.0625, 0.03125, 0.0625, 0.0625, 0.4375, 0.0625, 0.5, 0.03125, 0.5, 0.03125, 0.4375, 0.0625, 0.875, 0.0625, 0.9375, 0.03125, 0.9375, 0.03125, 0.875, 0.0625, 0.375, 0.0625, 0.4375, 0.03125, 0.4375, 0.03125, 0.375, 0.0625, 0.8125, 0.0625, 0.875, 0.03125, 0.875, 0.03125, 0.8125, 0.0625, 0.3125, 0.0625, 0.375, 0.03125, 0.375, 0.03125, 0.3125, 0.0625, 0.75, 0.0625, 0.8125, 0.03125, 0.8125, 0.03125, 0.75, 0.0625, 0.25, 0.0625, 0.3125, 0.03125, 0.3125, 0.03125, 0.25, 0.0625, 0.6875, 0.0625, 0.75, 0.03125, 0.75, 0.03125, 0.6875, 0.03125, 0.875, 0.03125, 0.9375, 0.0, 0.9375, 0.0, 0.875, 0.03125, 0.375, 0.03125, 0.4375, 0.0, 0.4375, 0.0, 0.375, 0.03125, 0.8125, 0.03125, 0.875, 0.0, 0.875, 0.0, 0.8125, 0.03125, 0.3125, 0.03125, 0.375, 0.0, 0.375, 0.0, 0.3125, 0.03125, 0.75, 0.03125, 0.8125, 0.0, 0.8125, 0.0, 0.75, 0.03125, 0.25, 0.03125, 0.3125, 0.0, 0.3125, 0.0, 0.25, 0.03125, 0.6875, 0.03125, 0.75, 0.0, 0.75, 0.0, 0.6875, 0.03125, 0.1875, 0.03125, 0.25, 0.0, 0.25, 0.0, 0.1875, 0.03125, 0.625, 0.03125, 0.6875, 0.0, 0.6875, 0.0, 0.625, 0.03125, 0.125, 0.03125, 0.1875, 0.0, 0.1875, 0.0, 0.125, 0.03125, 0.5625, 0.03125, 0.625, 0.0, 0.625, 0.0, 0.5625, 0.03125, 0.0625, 0.03125, 0.125, 0.0, 0.125, 0.0, 0.0625, 0.03125, 0.5, 0.03125, 0.5625, 0.0, 0.5625, 0.0, 0.5, 0.03125, 0.9375, 0.01562, 1.0, 0.0, 0.9375, 0.01562, 0.0, 0.03125, 0.0625, 0.0, 0.0625, 0.03125, 0.4375, 0.03125, 0.5, 0.0, 0.5, 0.0, 0.4375, 1.0, 0.625, 1.0, 0.6875, 0.9687, 0.6875, 0.9688, 0.625, 1.0, 0.125, 1.0, 0.1875, 0.9687, 0.1875, 0.9687, 0.125, 1.0, 0.5625, 1.0, 0.625, 0.9688, 0.625, 0.9687, 0.5625, 1.0, 0.0625, 1.0, 0.125, 0.9687, 0.125, 0.9688, 0.0625, 1.0, 0.5, 1.0, 0.5625, 0.9687, 0.5625, 0.9687, 0.5, 1.0, 0.9375, 0.9844, 1.0, 0.9688, 0.9375, 0.9844, 0.0, 1.0, 0.0625, 0.9688, 0.0625, 1.0, 0.4375, 1.0, 0.5, 0.9687, 0.5, 0.9687, 0.4375, 1.0, 0.875, 1.0, 0.9375, 0.9688, 0.9375, 0.9687, 0.875, 1.0, 0.375, 1.0, 0.4375, 0.9687, 0.4375, 0.9688, 0.375, 1.0, 0.8125, 1.0, 0.875, 0.9687, 0.875, 0.9687, 0.8125, 1.0, 0.3125, 1.0, 0.375, 0.9688, 0.375, 0.9687, 0.3125, 1.0, 0.75, 1.0, 0.8125, 0.9687, 0.8125, 0.9688, 0.75, 1.0, 0.25, 1.0, 0.3125, 0.9687, 0.3125, 0.9688, 0.25, 1.0, 0.6875, 1.0, 0.75, 0.9688, 0.75, 0.9687, 0.6875, 1.0, 0.1875, 1.0, 0.25, 0.9688, 0.25, 0.9687, 0.1875, 0.9688, 0.375, 0.9687, 0.4375, 0.9375, 0.4375, 0.9375, 0.375, 0.9687, 0.8125, 0.9687, 0.875, 0.9375, 0.875, 0.9375, 0.8125, 0.9687, 0.3125, 0.9688, 0.375, 0.9375, 0.375, 0.9375, 0.3125, 0.9688, 0.75, 0.9687, 0.8125, 0.9375, 0.8125, 0.9375, 0.75, 0.9688, 0.25, 0.9687, 0.3125, 0.9375, 0.3125, 0.9375, 0.25, 0.9687, 0.6875, 0.9688, 0.75, 0.9375, 0.75, 0.9375, 0.6875, 0.9687, 0.1875, 0.9688, 0.25, 0.9375, 0.25, 0.9375, 0.1875, 0.9688, 0.625, 0.9687, 0.6875, 0.9375, 0.6875, 0.9375, 0.625, 0.9687, 0.125, 0.9687, 0.1875, 0.9375, 0.1875, 0.9375, 0.125, 0.9687, 0.5625, 0.9688, 0.625, 0.9375, 0.625, 0.9375, 0.5625, 0.9688, 0.0625, 0.9687, 0.125, 0.9375, 0.125, 0.9375, 0.0625, 0.9687, 0.5, 0.9687, 0.5625, 0.9375, 0.5625, 0.9375, 0.5, 0.9688, 0.9375, 0.9531, 1.0, 0.9375, 0.9375, 0.9531, 0.0, 0.9688, 0.0625, 0.9375, 0.0625, 0.9687, 0.4375, 0.9687, 0.5, 0.9375, 0.5, 0.9375, 0.4375, 0.9687, 0.875, 0.9688, 0.9375, 0.9375, 0.9375, 0.9375, 0.875, 0.9375, 0.125, 0.9375, 0.1875, 0.9062, 0.1875, 0.9062, 0.125, 0.9375, 0.5625, 0.9375, 0.625, 0.9062, 0.625, 0.9062, 0.5625, 0.9375, 0.0625, 0.9375, 0.125, 0.9062, 0.125, 0.9062, 0.0625, 0.9375, 0.5, 0.9375, 0.5625, 0.9062, 0.5625, 0.9062, 0.5, 0.9375, 0.9375, 0.9219, 1.0, 0.9062, 0.9375, 0.9219, 0.0, 0.9375, 0.0625, 0.9062, 0.0625, 0.9375, 0.4375, 0.9375, 0.5, 0.9062, 0.5, 0.9062, 0.4375, 0.9375, 0.875, 0.9375, 0.9375, 0.9062, 0.9375, 0.9062, 0.875, 0.9375, 0.375, 0.9375, 0.4375, 0.9062, 0.4375, 0.9062, 0.375, 0.9375, 0.8125, 0.9375, 0.875, 0.9062, 0.875, 0.9062, 0.8125, 0.9375, 0.3125, 0.9375, 0.375, 0.9062, 0.375, 0.9062, 0.3125, 0.9375, 0.75, 0.9375, 0.8125, 0.9062, 0.8125, 0.9062, 0.75, 0.9375, 0.25, 0.9375, 0.3125, 0.9062, 0.3125, 0.9062, 0.25, 0.9375, 0.6875, 0.9375, 0.75, 0.9062, 0.75, 0.9062, 0.6875, 0.9375, 0.1875, 0.9375, 0.25, 0.9062, 0.25, 0.9062, 0.1875, 0.9375, 0.625, 0.9375, 0.6875, 0.9062, 0.6875, 0.9062, 0.625, 0.9062, 0.3125, 0.9062, 0.375, 0.875, 0.375, 0.875, 0.3125, 0.9062, 0.75, 0.9062, 0.8125, 0.875, 0.8125, 0.875, 0.75, 0.9062, 0.25, 0.9062, 0.3125, 0.875, 0.3125, 0.875, 0.25, 0.9062, 0.6875, 0.9062, 0.75, 0.875, 0.75, 0.875, 0.6875, 0.9062, 0.1875, 0.9062, 0.25, 0.875, 0.25, 0.875, 0.1875, 0.9062, 0.625, 0.9062, 0.6875, 0.875, 0.6875, 0.875, 0.625, 0.9062, 0.125, 0.9062, 0.1875, 0.875, 0.1875, 0.875, 0.125, 0.9062, 0.5625, 0.9062, 0.625, 0.875, 0.625, 0.875, 0.5625, 0.9062, 0.0625, 0.9062, 0.125, 0.875, 0.125, 0.875, 0.0625, 0.9062, 0.5, 0.9062, 0.5625, 0.875, 0.5625, 0.875, 0.5, 0.9062, 0.9375, 0.8906, 1.0, 0.875, 0.9375, 0.8906, 0.0, 0.9062, 0.0625, 0.875, 0.0625, 0.9062, 0.4375, 0.9062, 0.5, 0.875, 0.5, 0.875, 0.4375, 0.9062, 0.875, 0.9062, 0.9375, 0.875, 0.9375, 0.875, 0.875, 0.9062, 0.375, 0.9062, 0.4375, 0.875, 0.4375, 0.875, 0.375, 0.9062, 0.8125, 0.9062, 0.875, 0.875, 0.875, 0.875, 0.8125, 0.875, 0.0625, 0.875, 0.125, 0.8438, 0.125, 0.8438, 0.0625, 0.875, 0.5, 0.875, 0.5625, 0.8437, 0.5625, 0.8437, 0.5, 0.875, 0.9375, 0.8594, 1.0, 0.8438, 0.9375, 0.8594, 0.0, 0.875, 0.0625, 0.8438, 0.0625, 0.875, 0.4375, 0.875, 0.5, 0.8437, 0.5, 0.8437, 0.4375, 0.875, 0.875, 0.875, 0.9375, 0.8438, 0.9375, 0.8438, 0.875, 0.875, 0.375, 0.875, 0.4375, 0.8437, 0.4375, 0.8438, 0.375, 0.875, 0.8125, 0.875, 0.875, 0.8438, 0.875, 0.8437, 0.8125, 0.875, 0.3125, 0.875, 0.375, 0.8438, 0.375, 0.8437, 0.3125, 0.875, 0.75, 0.875, 0.8125, 0.8437, 0.8125, 0.8438, 0.75, 0.875, 0.25, 0.875, 0.3125, 0.8437, 0.3125, 0.8438, 0.25, 0.875, 0.6875, 0.875, 0.75, 0.8438, 0.75, 0.8437, 0.6875, 0.875, 0.1875, 0.875, 0.25, 0.8438, 0.25, 0.8437, 0.1875, 0.875, 0.625, 0.875, 0.6875, 0.8437, 0.6875, 0.8438, 0.625, 0.875, 0.125, 0.875, 0.1875, 0.8437, 0.1875, 0.8438, 0.125, 0.875, 0.5625, 0.875, 0.625, 0.8438, 0.625, 0.8437, 0.5625, 0.8438, 0.75, 0.8437, 0.8125, 0.8125, 0.8125, 0.8125, 0.75, 0.8438, 0.25, 0.8437, 0.3125, 0.8125, 0.3125, 0.8125, 0.25, 0.8437, 0.6875, 0.8438, 0.75, 0.8125, 0.75, 0.8125, 0.6875, 0.8437, 0.1875, 0.8438, 0.25, 0.8125, 0.25, 0.8125, 0.1875, 0.8438, 0.625, 0.8437, 0.6875, 0.8125, 0.6875, 0.8125, 0.625, 0.8438, 0.125, 0.8437, 0.1875, 0.8125, 0.1875, 0.8125, 0.125, 0.8437, 0.5625, 0.8438, 0.625, 0.8125, 0.625, 0.8125, 0.5625, 0.8438, 0.0625, 0.8438, 0.125, 0.8125, 0.125, 0.8125, 0.0625, 0.8437, 0.5, 0.8437, 0.5625, 0.8125, 0.5625, 0.8125, 0.5, 0.8438, 0.9375, 0.8281, 1.0, 0.8125, 0.9375, 0.8281, 0.0, 0.8438, 0.0625, 0.8125, 0.0625, 0.8437, 0.4375, 0.8437, 0.5, 0.8125, 0.5, 0.8125, 0.4375, 0.8438, 0.875, 0.8438, 0.9375, 0.8125, 0.9375, 0.8125, 0.875, 0.8438, 0.375, 0.8437, 0.4375, 0.8125, 0.4375, 0.8125, 0.375, 0.8437, 0.8125, 0.8438, 0.875, 0.8125, 0.875, 0.8125, 0.8125, 0.8437, 0.3125, 0.8438, 0.375, 0.8125, 0.375, 0.8125, 0.3125, 0.8125, 0.5, 0.8125, 0.5625, 0.7812, 0.5625, 0.7812, 0.5, 0.8125, 0.9375, 0.7969, 1.0, 0.7812, 0.9375, 0.7969, 0.0, 0.8125, 0.0625, 0.7812, 0.0625, 0.8125, 0.4375, 0.8125, 0.5, 0.7812, 0.5, 0.7812, 0.4375, 0.8125, 0.875, 0.8125, 0.9375, 0.7812, 0.9375, 0.7812, 0.875, 0.8125, 0.375, 0.8125, 0.4375, 0.7812, 0.4375, 0.7812, 0.375, 0.8125, 0.8125, 0.8125, 0.875, 0.7812, 0.875, 0.7812, 0.8125, 0.8125, 0.3125, 0.8125, 0.375, 0.7812, 0.375, 0.7812, 0.3125, 0.8125, 0.75, 0.8125, 0.8125, 0.7812, 0.8125, 0.7812, 0.75, 0.8125, 0.25, 0.8125, 0.3125, 0.7812, 0.3125, 0.7812, 0.25, 0.8125, 0.6875, 0.8125, 0.75, 0.7812, 0.75, 0.7812, 0.6875, 0.8125, 0.1875, 0.8125, 0.25, 0.7812, 0.25, 0.7812, 0.1875, 0.8125, 0.625, 0.8125, 0.6875, 0.7812, 0.6875, 0.7812, 0.625, 0.8125, 0.125, 0.8125, 0.1875, 0.7812, 0.1875, 0.7812, 0.125, 0.8125, 0.5625, 0.8125, 0.625, 0.7812, 0.625, 0.7812, 0.5625, 0.8125, 0.0625, 0.8125, 0.125, 0.7812, 0.125, 0.7812, 0.0625, 0.7812, 0.25, 0.7812, 0.3125, 0.75, 0.3125, 0.75, 0.25, 0.7812, 0.6875, 0.7812, 0.75, 0.75, 0.75, 0.75, 0.6875, 0.7812, 0.1875, 0.7812, 0.25, 0.75, 0.25, 0.75, 0.1875, 0.7812, 0.625, 0.7812, 0.6875, 0.75, 0.6875, 0.75, 0.625, 0.7812, 0.125, 0.7812, 0.1875, 0.75, 0.1875, 0.75, 0.125, 0.7812, 0.5625, 0.7812, 0.625, 0.7652, 0.5625, 0.7812, 0.0625, 0.7812, 0.125, 0.75, 0.125, 0.75, 0.0625, 0.7812, 0.5, 0.7812, 0.5625, 0.7652, 0.5625, 0.75, 0.5, 0.7812, 0.9375, 0.7656, 1.0, 0.75, 0.9375, 0.7656, 0.0, 0.7812, 0.0625, 0.75, 0.0625, 0.7812, 0.4375, 0.7812, 0.5, 0.75, 0.5, 0.765, 0.4375, 0.7812, 0.875, 0.7812, 0.9375, 0.75, 0.9375, 0.75, 0.875, 0.7812, 0.375, 0.765, 0.4375, 0.75, 0.4375, 0.75, 0.375, 0.7812, 0.8125, 0.7812, 0.875, 0.75, 0.875, 0.75, 0.8125, 0.7812, 0.3125, 0.7812, 0.375, 0.75, 0.375, 0.75, 0.3125, 0.7812, 0.75, 0.7812, 0.8125, 0.75, 0.8125, 0.75, 0.75, 0.7652, 0.5625, 0.7812, 0.625, 0.75, 0.625, 0.75, 0.5625, 0.75, 0.5, 0.7652, 0.5625, 0.75, 0.5625, 0.735, 0.5625, 0.75, 0.5, 0.75, 0.5625, 0.735, 0.5625, 0.7188, 0.625, 0.7188, 0.5625, 0.7352, 0.4375, 0.75, 0.5, 0.7188, 0.5, 0.7188, 0.4375, 0.7188, 0.375, 0.7352, 0.4375, 0.7188, 0.4375, 0.765, 0.4375, 0.7812, 0.375, 0.7812, 0.4375, 0.765, 0.4375, 0.75, 0.5, 0.75, 0.4375, 0.7652, 0.5625, 0.75, 0.5, 0.75, 0.5, 0.7652, 0.5625, 0.7812, 0.625, 0.7652, 0.5625, 0.7652, 0.5625, 0.7812, 0.625, 0.7188, 0.625, 0.735, 0.5625, 0.735, 0.5625, 0.7188, 0.625, 0.75, 0.5, 0.735, 0.5625, 0.735, 0.5625, 0.75, 0.5, 0.75, 0.5625, 0.75, 0.625, 0.75, 0.625, 0.75, 0.5625, 0.75, 0.5625, 0.75, 0.5, 0.75, 0.5, 0.75, 0.5625, 0.7352, 0.4375, 0.7188, 0.375, 0.7188, 0.375, 0.7352, 0.4375, 0.75, 0.5, 0.7352, 0.4375, 0.7352, 0.4375, 0.75, 0.5, 0.6875, 0.5, 0.7188, 0.5, 0.7188, 0.5, 0.6875, 0.5, 0.7188, 0.5, 0.75, 0.5, 0.75, 0.5, 0.7188, 0.5, 0.75, 0.5, 0.765, 0.4375, 0.765, 0.4375, 0.75, 0.5, 0.7812, 0.375, 0.765, 0.4375, 0.765, 0.4375, 0.7812, 0.375, 0.75, 0.5, 0.7812, 0.5, 0.7812, 0.5, 0.75, 0.5, 0.7812, 0.5, 0.8125, 0.5, 0.8125, 0.5, 0.7812, 0.5, 0.25, 0.5, 0.2217, 0.5625, 0.2217, 0.5625, 0.25, 0.5, 0.2217, 0.5625, 0.25, 0.5, 0.25, 0.5625, 0.2812, 0.5646, 0.3125, 0.6126, 0.3125, 0.625, 0.2812, 0.625, 0.2801, 0.5625, 0.2812, 0.5646, 0.2812, 0.625, 0.25, 0.625, 0.25, 0.5625, 0.25, 0.5, 0.2801, 0.5625, 0.25, 0.5625, 0.3125, 0.6126, 0.323, 0.625, 0.3125, 0.625, 0.1875, 0.625, 0.2188, 0.5687, 0.2188, 0.625, 0.2188, 0.4401, 0.25, 0.5, 0.2187, 0.5, 0.2175, 0.4375, 0.2188, 0.4401, 0.2187, 0.5, 0.1875, 0.5, 0.1875, 0.4375, 0.1875, 0.375, 0.2175, 0.4375, 0.1875, 0.4375, 0.2812, 0.4368, 0.3125, 0.375, 0.3125, 0.4375, 0.2812, 0.4375, 0.2809, 0.4375, 0.2812, 0.4368, 0.2812, 0.4375, 0.2809, 0.4375, 0.25, 0.5, 0.25, 0.4375, 0.2217, 0.5625, 0.2188, 0.5687, 0.2188, 0.5625, 0.2175, 0.4375, 0.1875, 0.375, 0.1875, 0.375, 0.2175, 0.4375, 0.3125, 0.6126, 0.2812, 0.5646, 0.2812, 0.5646, 0.3125, 0.6126, 0.3125, 0.375, 0.2812, 0.4368, 0.2812, 0.4368, 0.3125, 0.375, 0.2812, 0.5646, 0.2801, 0.5625, 0.2801, 0.5625, 0.2812, 0.5646, 0.2812, 0.4368, 0.2809, 0.4375, 0.2809, 0.4375, 0.2812, 0.4368, 0.2801, 0.5625, 0.25, 0.5, 0.25, 0.5, 0.2801, 0.5625, 0.25, 0.5, 0.2809, 0.4375, 0.2809, 0.4375, 0.25, 0.5, 0.323, 0.625, 0.3125, 0.6126, 0.3125, 0.6126, 0.323, 0.625, 0.2188, 0.5687, 0.2217, 0.5625, 0.2217, 0.5625, 0.2188, 0.5687, 0.2188, 0.5687, 0.1875, 0.625, 0.1875, 0.625, 0.2188, 0.5687, 0.25, 0.5, 0.2188, 0.4401, 0.2188, 0.4401, 0.25, 0.5, 0.2188, 0.4401, 0.2175, 0.4375, 0.2175, 0.4375, 0.2188, 0.4401, 0.25, 0.5, 0.2812, 0.5, 0.2812, 0.5, 0.25, 0.5, 0.2187, 0.5, 0.25, 0.5, 0.25, 0.5, 0.2187, 0.5, 0.2812, 0.5, 0.3125, 0.5, 0.3125, 0.5, 0.2812, 0.5, 0.1875, 0.5, 0.2187, 0.5, 0.2187, 0.5, 0.1875, 0.5, 0.25, 0.4375, 0.25, 0.5, 0.25, 0.5, 0.25, 0.4375, 0.25, 0.625, 0.25, 0.5625, 0.25, 0.5625, 0.25, 0.625, 0.25, 0.375, 0.25, 0.4375, 0.25, 0.4375, 0.25, 0.375, 0.25, 0.5, 0.25, 0.5625, 0.25, 0.5625, 0.25, 0.5])
me_sphere.update()

# ---- objects
ob_cylinder = bpy.data.objects.new('Cylinder', me_cylinder)
ob_sphere = bpy.data.objects.new('Sphere', me_sphere)

# ---- transforms, parenting, visibility, modifiers, constraints
ob_cylinder.location = (0.0, 0.0, 0.0)
ob_cylinder.scale = (1.124, 1.174, -0.01893)
ob_sphere.location = (0.0, 0.0, 0.1025)
ob_sphere.rotation_euler = (-0.0, -2.914, -0.0)
ob_sphere.scale = (0.1382, 0.5984, 0.122)

# ---- collection membership
col_collection.objects.link(ob_cylinder)
col_collection.objects.link(ob_sphere)

# ---- scene / render settings (as saved in the file)
scene.frame_start = 1; scene.frame_end = 250; scene.frame_set(1)
scene.render.engine = 'BLENDER_EEVEE_NEXT'
scene.cycles.sampling_pattern = 'TABULATED_SOBOL'
scene.cycles.use_light_tree = False
scene.view_settings.view_transform = 'Filmic'
bpy.context.view_layer.update()

# ---- added for rendering (the .blend has no active camera and no usable light): camera, sun
cam_auto = bpy.data.cameras.new('AutoCamera')
cam_auto.lens = 50.0
cam_auto.sensor_width = 36.0
cam_auto.clip_end = 1000.0
ob_auto_camera = bpy.data.objects.new('AutoCamera', cam_auto)
scene.collection.objects.link(ob_auto_camera)
ob_auto_camera.location = (3.01493, -3.61792, 2.50171)
ob_auto_camera.rotation_euler = (1.09748, -7.21219e-08, 0.694738)
scene.camera = ob_auto_camera
light_auto_sun = bpy.data.lights.new('AutoSun', 'SUN')
light_auto_sun.energy = 3.0
light_auto_sun.angle = 0.0523599
ob_auto_sun = bpy.data.objects.new('AutoSun', light_auto_sun)
scene.collection.objects.link(ob_auto_sun)
ob_auto_sun.rotation_euler = (0.872665, 0.174533, 0.523599)
bpy.context.view_layer.update()
